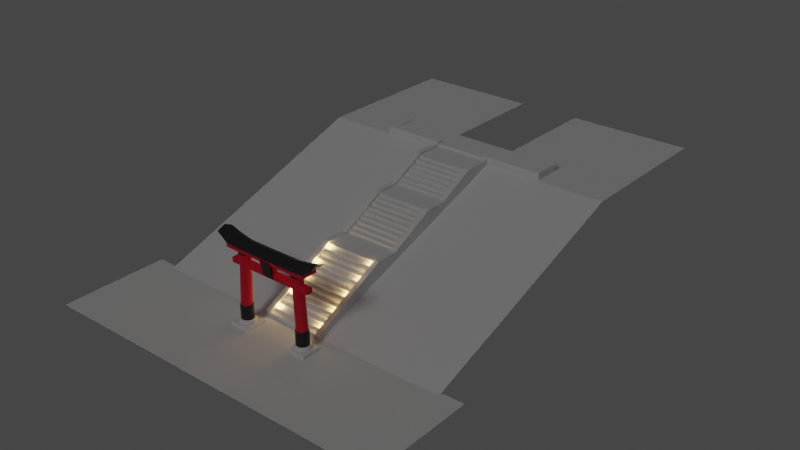 # Source: japaneseshrine_20210430.blend  (saved by Blender 2.92.15; exported with 4.5.12 LTS)
import bpy
from mathutils import Matrix  # noqa: F401  (used for matrix-valued properties, if any)

bpy.ops.wm.read_factory_settings(use_empty=True)
scene = bpy.context.scene
scene.name = 'Scene'

# ---- collections
col_collection = bpy.data.collections.new('Collection'); scene.collection.children.link(col_collection)
col_x = bpy.data.collections.new('照明'); scene.collection.children.link(col_x)
col_x_1 = bpy.data.collections.new('鳥居'); scene.collection.children.link(col_x_1)
col_ground = bpy.data.collections.new('ground'); scene.collection.children.link(col_ground)
col_x_2 = bpy.data.collections.new('階段'); scene.collection.children.link(col_x_2)

# ---- materials (node trees are filled in below, after node groups)
mat_001 = bpy.data.materials.new('マテリアル.001')
mat_001.use_transparent_shadow = False
mat_x = bpy.data.materials.new('鳥居')
mat_x.use_transparent_shadow = False
mat_x_1 = bpy.data.materials.new('マテリアル')
mat_x_1.use_transparent_shadow = False

# ---- node groups
ng_auto_smooth = bpy.data.node_groups.new('Auto Smooth', 'GeometryNodeTree')
_s = ng_auto_smooth.interface.new_socket(name='Geometry', in_out='OUTPUT', socket_type='NodeSocketGeometry')
_s = ng_auto_smooth.interface.new_socket(name='Geometry', in_out='INPUT', socket_type='NodeSocketGeometry')
_s = ng_auto_smooth.interface.new_socket(name='Angle', in_out='INPUT', socket_type='NodeSocketFloat')
_s.subtype = 'ANGLE'
_s.min_value = 0.0
_s.max_value = 3.142
ng_auto_smooth.is_modifier = True
_N = ng_auto_smooth.nodes; _L = ng_auto_smooth.links
n0 = _N.new('NodeGroupOutput'); n0.name = 'Group Output'; n0.location = (480, -100)
n1 = _N.new('NodeGroupInput'); n1.name = 'Group Input'; n1.location = (-420, -300)
n2 = _N.new('NodeGroupInput'); n2.name = 'Group Input.001'; n2.location = (-60, -100)
n3 = _N.new('GeometryNodeSetShadeSmooth'); n3.name = 'Set Shade Smooth'; n3.location = (120, -100)
n3.domain = 'EDGE'
n4 = _N.new('GeometryNodeSetShadeSmooth'); n4.name = 'Set Shade Smooth.001'; n4.location = (300, -100)
n5 = _N.new('GeometryNodeInputMeshEdgeAngle'); n5.name = 'Edge Angle'; n5.location = (-420, -220)
n6 = _N.new('GeometryNodeInputEdgeSmooth'); n6.name = 'Is Edge Smooth'; n6.location = (-60, -160)
n7 = _N.new('GeometryNodeInputShadeSmooth'); n7.name = 'Is Face Smooth'; n7.location = (-240, -340)
n8 = _N.new('FunctionNodeBooleanMath'); n8.name = 'Boolean Math'; n8.location = (-60, -220)
n9 = _N.new('FunctionNodeCompare'); n9.name = 'Compare'; n9.location = (-240, -180)
n9.operation = 'LESS_EQUAL'
_L.new(n5.outputs[0], n9.inputs[0])
_L.new(n4.outputs[0], n0.inputs[0])
_L.new(n1.outputs[1], n9.inputs[1])
_L.new(n9.outputs[0], n8.inputs[0])
_L.new(n7.outputs[0], n8.inputs[1])
_L.new(n2.outputs[0], n3.inputs[0])
_L.new(n6.outputs[0], n3.inputs[1])
_L.new(n3.outputs[0], n4.inputs[0])
_L.new(n8.outputs[0], n3.inputs[2])
n0.is_active_output = True

# ---- material node trees
mat_001.use_nodes = True; mat_001.node_tree.nodes.clear()
_N = mat_001.node_tree.nodes; _L = mat_001.node_tree.links
n0 = _N.new('ShaderNodeBsdfPrincipled'); n0.name = 'Principled BSDF'; n0.location = (10, 300)
n0.distribution = 'GGX'
n0.subsurface_method = 'BURLEY'
n0.inputs[0].default_value = (0.02198, 0.02198, 0.02198, 1.0)
n0.inputs[3].default_value = 1.45
n0.inputs[27].default_value = (0.0, 0.0, 0.0, 1.0)
n0.inputs[28].default_value = 1.0
n1 = _N.new('ShaderNodeOutputMaterial'); n1.name = 'Material Output'; n1.location = (300, 300)
_L.new(n0.outputs[0], n1.inputs[0])
n1.is_active_output = True
mat_x.use_nodes = True; mat_x.node_tree.nodes.clear()
_N = mat_x.node_tree.nodes; _L = mat_x.node_tree.links
n0 = _N.new('ShaderNodeBsdfPrincipled'); n0.name = 'Principled BSDF'; n0.location = (10, 300)
n0.distribution = 'GGX'
n0.subsurface_method = 'BURLEY'
n0.inputs[0].default_value = (0.8, 0.01159, 0.04591, 1.0)
n0.inputs[2].default_value = 0.7279
n0.inputs[3].default_value = 1.45
n0.inputs[13].default_value = 0.3603
n0.inputs[27].default_value = (0.0, 0.0, 0.0, 1.0)
n0.inputs[28].default_value = 1.0
n1 = _N.new('ShaderNodeOutputMaterial'); n1.name = 'Material Output'; n1.location = (300, 300)
_L.new(n0.outputs[0], n1.inputs[0])
n1.is_active_output = True
mat_x_1.use_nodes = True; mat_x_1.node_tree.nodes.clear()
_N = mat_x_1.node_tree.nodes; _L = mat_x_1.node_tree.links
n0 = _N.new('ShaderNodeBsdfPrincipled'); n0.name = 'Principled BSDF'; n0.location = (10, 300)
n0.distribution = 'GGX'
n0.subsurface_method = 'BURLEY'
n0.inputs[3].default_value = 1.45
n0.inputs[27].default_value = (0.0, 0.0, 0.0, 1.0)
n0.inputs[28].default_value = 1.0
n1 = _N.new('ShaderNodeOutputMaterial'); n1.name = 'Material Output'; n1.location = (300, 300)
_L.new(n0.outputs[0], n1.inputs[0])
n1.is_active_output = True

# ---- world
world_world = bpy.data.worlds.new('World'); scene.world = world_world
world_world.use_nodes = True; world_world.node_tree.nodes.clear()
_N = world_world.node_tree.nodes; _L = world_world.node_tree.links
n0 = _N.new('ShaderNodeOutputWorld'); n0.name = 'World Output'; n0.location = (300, 300)
n1 = _N.new('ShaderNodeBackground'); n1.name = 'Background'; n1.location = (10, 300)
n1.inputs[0].default_value = (0.05088, 0.05088, 0.05088, 1.0)
_L.new(n1.outputs[0], n0.inputs[0])
n0.is_active_output = True
world_world.color = (0.05088, 0.05088, 0.05088)
world_world.use_sun_shadow = False
world_world.sun_shadow_jitter_overblur = 0.0

# ---- lights
light_light = bpy.data.lights.new('Light', 'SUN')
light_light.transmission_factor = 0.0
light_light.angle = 0.1993
light_light.energy = 0.35
light_light.shadow_soft_size = 0.1
light_light.shadow_cascade_max_distance = 1000.0
light_x = bpy.data.lights.new('ポイント', 'POINT')
light_x.color = (1.0, 0.6223, 0.2103)
light_x.transmission_factor = 0.0
light_x.energy = 50.0
light_x.shadow_soft_size = 0.25
light_x.shadow_maximum_resolution = 0.006
light_x.use_absolute_resolution = True
light_001 = bpy.data.lights.new('ポイント.001', 'POINT')
light_001.color = (1.0, 0.6223, 0.2103)
light_001.transmission_factor = 0.0
light_001.energy = 50.0
light_001.shadow_soft_size = 0.25
light_001.shadow_maximum_resolution = 0.006
light_001.use_absolute_resolution = True
light_002 = bpy.data.lights.new('ポイント.002', 'POINT')
light_002.color = (1.0, 0.6223, 0.2103)
light_002.transmission_factor = 0.0
light_002.energy = 50.0
light_002.shadow_soft_size = 0.25
light_002.shadow_maximum_resolution = 0.006
light_002.use_absolute_resolution = True
light_003 = bpy.data.lights.new('ポイント.003', 'POINT')
light_003.color = (1.0, 0.6223, 0.2103)
light_003.transmission_factor = 0.0
light_003.energy = 50.0
light_003.shadow_soft_size = 0.25
light_003.shadow_maximum_resolution = 0.006
light_003.use_absolute_resolution = True
light_004 = bpy.data.lights.new('ポイント.004', 'POINT')
light_004.color = (1.0, 0.6223, 0.2103)
light_004.transmission_factor = 0.0
light_004.energy = 50.0
light_004.shadow_soft_size = 0.25
light_004.shadow_maximum_resolution = 0.006
light_004.use_absolute_resolution = True
light_005 = bpy.data.lights.new('ポイント.005', 'POINT')
light_005.color = (1.0, 0.6223, 0.2103)
light_005.transmission_factor = 0.0
light_005.energy = 50.0
light_005.shadow_soft_size = 0.25
light_005.shadow_maximum_resolution = 0.006
light_005.use_absolute_resolution = True
light_006 = bpy.data.lights.new('ポイント.006', 'POINT')
light_006.color = (1.0, 0.6223, 0.2103)
light_006.transmission_factor = 0.0
light_006.energy = 50.0
light_006.shadow_soft_size = 0.25
light_006.shadow_maximum_resolution = 0.006
light_006.use_absolute_resolution = True
light_007 = bpy.data.lights.new('ポイント.007', 'POINT')
light_007.color = (1.0, 0.6223, 0.2103)
light_007.transmission_factor = 0.0
light_007.energy = 50.0
light_007.shadow_soft_size = 0.25
light_007.shadow_maximum_resolution = 0.006
light_007.use_absolute_resolution = True
light_008 = bpy.data.lights.new('ポイント.008', 'POINT')
light_008.color = (1.0, 0.6223, 0.2103)
light_008.transmission_factor = 0.0
light_008.energy = 50.0
light_008.shadow_soft_size = 0.25
light_008.shadow_maximum_resolution = 0.006
light_008.use_absolute_resolution = True
light_009 = bpy.data.lights.new('ポイント.009', 'POINT')
light_009.color = (1.0, 0.6223, 0.2103)
light_009.transmission_factor = 0.0
light_009.energy = 50.0
light_009.shadow_soft_size = 0.25
light_009.shadow_maximum_resolution = 0.006
light_009.use_absolute_resolution = True

# ---- meshes
me_x = bpy.data.meshes.new('円柱')
me_x.from_pydata([(0.02805, 1.0, 1.0), (0.2231, 0.9808, 1.0), (0.4107, 0.9239, 1.0), (0.5836, 0.8315, 1.0), (0.7352, 0.7071, 1.0), (0.8595, 0.5556, 1.0), (0.9519, 0.3827, 1.0), (1.009, 0.1951, 1.0), (1.028, 7.55e-08, 1.0), (1.009, -0.1951, 1.0), (0.9519, -0.3827, 1.0), (0.8595, -0.5556, 1.0), (0.7352, -0.7071, 1.0), (0.5836, -0.8315, 1.0), (0.4107, -0.9239, 1.0), (0.2231, -0.9808, 1.0), (0.02805, -1.0, 1.0), (-0.167, -0.9808, 1.0), (-0.3546, -0.9239, 1.0), (-0.5275, -0.8315, 1.0), (-0.6791, -0.7071, 1.0), (-0.8034, -0.5556, 1.0), (-0.8958, -0.3827, 1.0), (-0.9527, -0.1951, 1.0), (-0.972, 9.656e-07, 1.0), (-0.9527, 0.1951, 1.0), (-0.8958, 0.3827, 1.0), (-0.8034, 0.5556, 1.0), (-0.6791, 0.7071, 1.0), (-0.5275, 0.8315, 1.0), (-0.3546, 0.9239, 1.0), (-0.167, 0.9808, 1.0), (0.02805, 0.8575, -1.456), (0.02805, 1.0, -1.314), (0.02805, 0.9583, -1.414), (0.1953, 0.841, -1.456), (0.2231, 0.9808, -1.314), (0.215, 0.9398, -1.414), (0.3562, 0.7922, -1.456), (0.4107, 0.9239, -1.314), (0.3948, 0.8853, -1.414), (0.5044, 0.713, -1.456), (0.5836, 0.8315, -1.314), (0.5604, 0.7968, -1.414), (0.6344, 0.6063, -1.456), (0.7352, 0.7071, -1.314), (0.7056, 0.6776, -1.414), (0.741, 0.4764, -1.456), (0.8595, 0.5556, -1.314), (0.8248, 0.5324, -1.414), (0.8203, 0.3281, -1.456), (0.9519, 0.3827, -1.314), (0.9134, 0.3667, -1.414), (0.8691, 0.1673, -1.456), (1.009, 0.1951, -1.314), (0.9679, 0.1869, -1.414), (0.8855, 7.544e-08, -1.456), (1.028, 7.55e-08, -1.314), (0.9863, 7.544e-08, -1.414), (0.8691, -0.1673, -1.456), (1.009, -0.1951, -1.314), (0.9679, -0.1869, -1.414), (0.8203, -0.3281, -1.456), (0.9519, -0.3827, -1.314), (0.9134, -0.3667, -1.414), (0.741, -0.4764, -1.456), (0.8595, -0.5556, -1.314), (0.8248, -0.5324, -1.414), (0.6344, -0.6063, -1.456), (0.7352, -0.7071, -1.314), (0.7056, -0.6776, -1.414), (0.5044, -0.713, -1.456), (0.5836, -0.8315, -1.314), (0.5604, -0.7968, -1.414), (0.3562, -0.7922, -1.456), (0.4107, -0.9239, -1.314), (0.3948, -0.8853, -1.414), (0.1953, -0.841, -1.456), (0.2231, -0.9808, -1.314), (0.215, -0.9398, -1.414), (0.02805, -0.8575, -1.456), (0.02805, -1.0, -1.314), (0.02805, -0.9583, -1.414), (-0.1392, -0.841, -1.456), (-0.167, -0.9808, -1.314), (-0.1589, -0.9398, -1.414), (-0.3001, -0.7922, -1.456), (-0.3546, -0.9239, -1.314), (-0.3387, -0.8853, -1.414), (-0.4484, -0.713, -1.456), (-0.5275, -0.8315, -1.314), (-0.5043, -0.7968, -1.414), (-0.5783, -0.6063, -1.456), (-0.6791, -0.7071, -1.314), (-0.6495, -0.6776, -1.414), (-0.6849, -0.4764, -1.456), (-0.8034, -0.5556, -1.314), (-0.7687, -0.5324, -1.414), (-0.7642, -0.3281, -1.456), (-0.8958, -0.3827, -1.314), (-0.8573, -0.3667, -1.414), (-0.813, -0.1673, -1.456), (-0.9527, -0.1951, -1.314), (-0.9118, -0.1869, -1.414), (-0.8294, 1.008e-06, -1.456), (-0.972, 9.656e-07, -1.314), (-0.9302, 9.78e-07, -1.414), (-0.813, 0.1673, -1.456), (-0.9527, 0.1951, -1.314), (-0.9118, 0.1869, -1.414), (-0.7642, 0.3281, -1.456), (-0.8958, 0.3827, -1.314), (-0.8573, 0.3667, -1.414), (-0.6849, 0.4764, -1.456), (-0.8034, 0.5556, -1.314), (-0.7687, 0.5324, -1.414), (-0.5783, 0.6063, -1.456), (-0.6791, 0.7071, -1.314), (-0.6495, 0.6776, -1.414), (-0.4483, 0.713, -1.456), (-0.5275, 0.8315, -1.314), (-0.5043, 0.7968, -1.414), (-0.3001, 0.7922, -1.456), (-0.3546, 0.9239, -1.314), (-0.3387, 0.8853, -1.414), (-0.1392, 0.841, -1.456), (-0.167, 0.9808, -1.314), (-0.1589, 0.9398, -1.414)], [], [(126, 31, 0, 33), (39, 2, 3, 42), (42, 3, 4, 45), (45, 4, 5, 48), (48, 5, 6, 51), (51, 6, 7, 54), (54, 7, 8, 57), (57, 8, 9, 60), (60, 9, 10, 63), (63, 10, 11, 66), (66, 11, 12, 69), (69, 12, 13, 72), (72, 13, 14, 75), (75, 14, 15, 78), (78, 15, 16, 81), (81, 16, 17, 84), (84, 17, 18, 87), (87, 18, 19, 90), (90, 19, 20, 93), (93, 20, 21, 96), (96, 21, 22, 99), (99, 22, 23, 102), (102, 23, 24, 105), (105, 24, 25, 108), (108, 25, 26, 111), (111, 26, 27, 114), (114, 27, 28, 117), (117, 28, 29, 120), (120, 29, 30, 123), (123, 30, 31, 126), (1, 0, 31, 30, 29, 28, 27, 26, 25, 24, 23, 22, 21, 20, 19, 18, 17, 16, 15, 14, 13, 12, 11, 10, 9, 8, 7, 6, 5, 4, 3, 2), (36, 1, 2, 39), (33, 0, 1, 36), (33, 36, 37, 34), (34, 37, 35, 32), (36, 39, 40, 37), (37, 40, 38, 35), (39, 42, 43, 40), (40, 43, 41, 38), (42, 45, 46, 43), (43, 46, 44, 41), (45, 48, 49, 46), (46, 49, 47, 44), (48, 51, 52, 49), (49, 52, 50, 47), (51, 54, 55, 52), (52, 55, 53, 50), (54, 57, 58, 55), (55, 58, 56, 53), (57, 60, 61, 58), (58, 61, 59, 56), (60, 63, 64, 61), (61, 64, 62, 59), (63, 66, 67, 64), (64, 67, 65, 62), (66, 69, 70, 67), (67, 70, 68, 65), (69, 72, 73, 70), (70, 73, 71, 68), (72, 75, 76, 73), (73, 76, 74, 71), (75, 78, 79, 76), (76, 79, 77, 74), (78, 81, 82, 79), (79, 82, 80, 77), (81, 84, 85, 82), (82, 85, 83, 80), (84, 87, 88, 85), (85, 88, 86, 83), (87, 90, 91, 88), (88, 91, 89, 86), (90, 93, 94, 91), (91, 94, 92, 89), (93, 96, 97, 94), (94, 97, 95, 92), (96, 99, 100, 97), (97, 100, 98, 95), (99, 102, 103, 100), (100, 103, 101, 98), (102, 105, 106, 103), (103, 106, 104, 101), (105, 108, 109, 106), (106, 109, 107, 104), (108, 111, 112, 109), (109, 112, 110, 107), (111, 114, 115, 112), (112, 115, 113, 110), (114, 117, 118, 115), (115, 118, 116, 113), (117, 120, 121, 118), (118, 121, 119, 116), (120, 123, 124, 121), (121, 124, 122, 119), (123, 126, 127, 124), (124, 127, 125, 122), (126, 33, 34, 127), (127, 34, 32, 125), (32, 35, 38, 41, 44, 47, 50, 53, 56, 59, 62, 65, 68, 71, 74, 77, 80, 83, 86, 89, 92, 95, 98, 101, 104, 107, 110, 113, 116, 119, 122, 125)])
me_x.polygons.foreach_set('use_smooth', [True] * 98)
_uv = me_x.uv_layers.new(name='UVマップ')
_uv.uv.foreach_set('vector', [0.03125, 0.5289, 0.03125, 1.0, 0.0, 1.0, 0.0, 0.5289, 0.9375, 0.5289, 0.9375, 1.0, 0.9062, 1.0, 0.9062, 0.5289, 0.9062, 0.5289, 0.9062, 1.0, 0.875, 1.0, 0.875, 0.5289, 0.875, 0.5289, 0.875, 1.0, 0.8438, 1.0, 0.8438, 0.5289, 0.8438, 0.5289, 0.8438, 1.0, 0.8125, 1.0, 0.8125, 0.5289, 0.8125, 0.5289, 0.8125, 1.0, 0.7812, 1.0, 0.7812, 0.5289, 0.7812, 0.5289, 0.7812, 1.0, 0.75, 1.0, 0.75, 0.5289, 0.75, 0.5289, 0.75, 1.0, 0.7188, 1.0, 0.7188, 0.5289, 0.7188, 0.5289, 0.7188, 1.0, 0.6875, 1.0, 0.6875, 0.5289, 0.6875, 0.5289, 0.6875, 1.0, 0.6562, 1.0, 0.6562, 0.5289, 0.6562, 0.5289, 0.6562, 1.0, 0.625, 1.0, 0.625, 0.5289, 0.625, 0.5289, 0.625, 1.0, 0.5938, 1.0, 0.5938, 0.5289, 0.5938, 0.5289, 0.5938, 1.0, 0.5625, 1.0, 0.5625, 0.5289, 0.5625, 0.5289, 0.5625, 1.0, 0.5312, 1.0, 0.5312, 0.5289, 0.5312, 0.5289, 0.5312, 1.0, 0.5, 1.0, 0.5, 0.5289, 0.5, 0.5289, 0.5, 1.0, 0.4688, 1.0, 0.4688, 0.5289, 0.4688, 0.5289, 0.4688, 1.0, 0.4375, 1.0, 0.4375, 0.5289, 0.4375, 0.5289, 0.4375, 1.0, 0.4062, 1.0, 0.4062, 0.5289, 0.4062, 0.5289, 0.4062, 1.0, 0.375, 1.0, 0.375, 0.5289, 0.375, 0.5289, 0.375, 1.0, 0.3438, 1.0, 0.3438, 0.5289, 0.3438, 0.5289, 0.3438, 1.0, 0.3125, 1.0, 0.3125, 0.5289, 0.3125, 0.5289, 0.3125, 1.0, 0.2812, 1.0, 0.2812, 0.5289, 0.2812, 0.5289, 0.2812, 1.0, 0.25, 1.0, 0.25, 0.5289, 0.25, 0.5289, 0.25, 1.0, 0.2188, 1.0, 0.2188, 0.5289, 0.2188, 0.5289, 0.2188, 1.0, 0.1875, 1.0, 0.1875, 0.5289, 0.1875, 0.5289, 0.1875, 1.0, 0.1562, 1.0, 0.1562, 0.5289, 0.1562, 0.5289, 0.1562, 1.0, 0.125, 1.0, 0.125, 0.5289, 0.125, 0.5289, 0.125, 1.0, 0.09375, 1.0, 0.09375, 0.5289, 0.09375, 0.5289, 0.09375, 1.0, 0.0625, 1.0, 0.0625, 0.5289, 0.0625, 0.5289, 0.0625, 1.0, 0.03125, 1.0, 0.03125, 0.5289, 0.2968, 0.4854, 0.25, 0.49, 0.2032, 0.4854, 0.1582, 0.4717, 0.1167, 0.4496, 0.08029, 0.4197, 0.05045, 0.3833, 0.02827, 0.3418, 0.01461, 0.2968, 0.01, 0.25, 0.01461, 0.2032, 0.02827, 0.1582, 0.05045, 0.1167, 0.08029, 0.08029, 0.1167, 0.05045, 0.1582, 0.02827, 0.2032, 0.01461, 0.25, 0.01, 0.2968, 0.01461, 0.3418, 0.02827, 0.3833, 0.05045, 0.4197, 0.08029, 0.4496, 0.1167, 0.4717, 0.1582, 0.4854, 0.2032, 0.49, 0.25, 0.4854, 0.2968, 0.4717, 0.3418, 0.4496, 0.3833, 0.4197, 0.4197, 0.3833, 0.4496, 0.3418, 0.4717, 0.9688, 0.5289, 0.9688, 1.0, 0.9375, 1.0, 0.9375, 0.5289, 1.0, 0.5289, 1.0, 1.0, 0.9688, 1.0, 0.9688, 0.5289, 1.0, 0.5289, 0.9688, 0.5289, 0.9694, 0.5, 0.9993, 0.5, 0.751, 0.4899, 0.7958, 0.4855, 0.7901, 0.4518, 0.75, 0.4558, 0.9688, 0.5289, 0.9375, 0.5289, 0.9382, 0.5, 0.9681, 0.5, 0.7978, 0.4851, 0.8409, 0.472, 0.8288, 0.4401, 0.7901, 0.4518, 0.9375, 0.5289, 0.9062, 0.5289, 0.9069, 0.5, 0.9368, 0.5, 0.8427, 0.4713, 0.8825, 0.45, 0.8643, 0.4211, 0.8288, 0.4401, 0.9062, 0.5289, 0.875, 0.5289, 0.8757, 0.5, 0.9056, 0.5, 0.8841, 0.4489, 0.9189, 0.4203, 0.8955, 0.3955, 0.8643, 0.4211, 0.875, 0.5289, 0.8438, 0.5289, 0.8444, 0.5, 0.8743, 0.5, 0.9203, 0.4189, 0.9489, 0.3841, 0.9211, 0.3643, 0.8955, 0.3955, 0.8438, 0.5289, 0.8125, 0.5289, 0.8132, 0.5, 0.8431, 0.5, 0.95, 0.3825, 0.9713, 0.3427, 0.9401, 0.3288, 0.9211, 0.3643, 0.8125, 0.5289, 0.7812, 0.5289, 0.7819, 0.5, 0.8118, 0.5, 0.972, 0.3409, 0.9851, 0.2978, 0.9518, 0.2901, 0.9401, 0.3288, 0.7812, 0.5289, 0.75, 0.5289, 0.7507, 0.5, 0.7806, 0.5, 0.9855, 0.2958, 0.9899, 0.251, 0.9558, 0.25, 0.9518, 0.2901, 0.75, 0.5289, 0.7188, 0.5289, 0.7194, 0.5, 0.7493, 0.5, 0.9899, 0.249, 0.9855, 0.2042, 0.9518, 0.2099, 0.9558, 0.25, 0.7188, 0.5289, 0.6875, 0.5289, 0.6882, 0.5, 0.7181, 0.5, 0.9851, 0.2022, 0.972, 0.1591, 0.9401, 0.1712, 0.9518, 0.2099, 0.6875, 0.5289, 0.6562, 0.5289, 0.6569, 0.5, 0.6868, 0.5, 0.9713, 0.1573, 0.95, 0.1175, 0.9211, 0.1357, 0.9401, 0.1712, 0.6562, 0.5289, 0.625, 0.5289, 0.6257, 0.5, 0.6556, 0.5, 0.9489, 0.1159, 0.9203, 0.08105, 0.8955, 0.1045, 0.9211, 0.1357, 0.625, 0.5289, 0.5938, 0.5289, 0.5944, 0.5, 0.6243, 0.5, 0.9189, 0.07967, 0.8841, 0.05107, 0.8643, 0.07889, 0.8955, 0.1045, 0.5938, 0.5289, 0.5625, 0.5289, 0.5632, 0.5, 0.5931, 0.5, 0.8825, 0.04998, 0.8427, 0.02873, 0.8288, 0.05987, 0.8643, 0.07889, 0.5625, 0.5289, 0.5312, 0.5289, 0.5319, 0.5, 0.5618, 0.5, 0.8409, 0.02798, 0.7978, 0.0149, 0.7901, 0.04816, 0.8288, 0.05987, 0.5312, 0.5289, 0.5, 0.5289, 0.5007, 0.5, 0.5306, 0.5, 0.7958, 0.01452, 0.751, 0.0101, 0.75, 0.0442, 0.7901, 0.04816, 0.5, 0.5289, 0.4688, 0.5289, 0.4694, 0.5, 0.4993, 0.5, 0.749, 0.0101, 0.7042, 0.01452, 0.7099, 0.04816, 0.75, 0.0442, 0.4688, 0.5289, 0.4375, 0.5289, 0.4382, 0.5, 0.4681, 0.5, 0.7022, 0.0149, 0.6591, 0.02798, 0.6712, 0.05987, 0.7099, 0.04816, 0.4375, 0.5289, 0.4062, 0.5289, 0.4069, 0.5, 0.4368, 0.5, 0.6573, 0.02873, 0.6175, 0.04998, 0.6357, 0.07889, 0.6712, 0.05987, 0.4062, 0.5289, 0.375, 0.5289, 0.3757, 0.5, 0.4056, 0.5, 0.6159, 0.05107, 0.5811, 0.07967, 0.6045, 0.1045, 0.6357, 0.07889, 0.375, 0.5289, 0.3438, 0.5289, 0.3444, 0.5, 0.3743, 0.5, 0.5797, 0.08105, 0.5511, 0.1159, 0.5789, 0.1357, 0.6045, 0.1045, 0.3438, 0.5289, 0.3125, 0.5289, 0.3132, 0.5, 0.3431, 0.5, 0.55, 0.1175, 0.5287, 0.1573, 0.5599, 0.1712, 0.5789, 0.1357, 0.3125, 0.5289, 0.2812, 0.5289, 0.2819, 0.5, 0.3118, 0.5, 0.528, 0.1591, 0.5149, 0.2022, 0.5482, 0.2099, 0.5599, 0.1712, 0.2812, 0.5289, 0.25, 0.5289, 0.2507, 0.5, 0.2806, 0.5, 0.5145, 0.2042, 0.5101, 0.249, 0.5442, 0.25, 0.5482, 0.2099, 0.25, 0.5289, 0.2188, 0.5289, 0.2194, 0.5, 0.2493, 0.5, 0.5101, 0.251, 0.5145, 0.2958, 0.5482, 0.2901, 0.5442, 0.25, 0.2188, 0.5289, 0.1875, 0.5289, 0.1882, 0.5, 0.2181, 0.5, 0.5149, 0.2978, 0.528, 0.3409, 0.5599, 0.3288, 0.5482, 0.2901, 0.1875, 0.5289, 0.1562, 0.5289, 0.1569, 0.5, 0.1868, 0.5, 0.5287, 0.3427, 0.55, 0.3825, 0.5789, 0.3643, 0.5599, 0.3288, 0.1562, 0.5289, 0.125, 0.5289, 0.1257, 0.5, 0.1556, 0.5, 0.5511, 0.3841, 0.5797, 0.4189, 0.6045, 0.3955, 0.5789, 0.3643, 0.125, 0.5289, 0.09375, 0.5289, 0.0944, 0.5, 0.1243, 0.5, 0.5811, 0.4203, 0.6159, 0.4489, 0.6357, 0.4211, 0.6045, 0.3955, 0.09375, 0.5289, 0.0625, 0.5289, 0.06315, 0.5, 0.0931, 0.5, 0.6175, 0.45, 0.6573, 0.4713, 0.6712, 0.4401, 0.6357, 0.4211, 0.0625, 0.5289, 0.03125, 0.5289, 0.0319, 0.5, 0.06185, 0.5, 0.6591, 0.472, 0.7022, 0.4851, 0.7099, 0.4518, 0.6712, 0.4401, 0.03125, 0.5289, 0.0, 0.5289, 0.0006522, 0.5, 0.0306, 0.5, 0.7042, 0.4855, 0.749, 0.4899, 0.75, 0.4558, 0.7099, 0.4518, 0.75, 0.4558, 0.7901, 0.4518, 0.8288, 0.4401, 0.8643, 0.4211, 0.8955, 0.3955, 0.9211, 0.3643, 0.9401, 0.3288, 0.9518, 0.2901, 0.9558, 0.25, 0.9518, 0.2099, 0.9401, 0.1712, 0.9211, 0.1357, 0.8955, 0.1045, 0.8643, 0.07889, 0.8288, 0.05987, 0.7901, 0.04816, 0.75, 0.0442, 0.7099, 0.04816, 0.6712, 0.05987, 0.6357, 0.07889, 0.6045, 0.1045, 0.5789, 0.1357, 0.5599, 0.1712, 0.5482, 0.2099, 0.5442, 0.25, 0.5482, 0.2901, 0.5599, 0.3288, 0.5789, 0.3643, 0.6045, 0.3955, 0.6357, 0.4211, 0.6712, 0.4401, 0.7099, 0.4518])
me_x.materials.append(mat_001)
me_x.use_remesh_fix_poles = True
me_x.use_remesh_preserve_attributes = False
me_x.use_mirror_vertex_groups = False
me_x.update()
me_001 = bpy.data.meshes.new('円柱.001')
me_001.from_pydata([(0.02805, 1.0, 1.0), (0.2231, 0.9808, 1.0), (0.4107, 0.9239, 1.0), (0.5836, 0.8315, 1.0), (0.7352, 0.7071, 1.0), (0.8595, 0.5556, 1.0), (0.9519, 0.3827, 1.0), (1.009, 0.1951, 1.0), (1.028, 7.55e-08, 1.0), (1.009, -0.1951, 1.0), (0.9519, -0.3827, 1.0), (0.8595, -0.5556, 1.0), (0.7352, -0.7071, 1.0), (0.5836, -0.8315, 1.0), (0.4107, -0.9239, 1.0), (0.2231, -0.9808, 1.0), (0.02805, -1.0, 1.0), (-0.167, -0.9808, 1.0), (-0.3546, -0.9239, 1.0), (-0.5275, -0.8315, 1.0), (-0.6791, -0.7071, 1.0), (-0.8034, -0.5556, 1.0), (-0.8958, -0.3827, 1.0), (-0.9527, -0.1951, 1.0), (-0.972, 9.656e-07, 1.0), (-0.9527, 0.1951, 1.0), (-0.8958, 0.3827, 1.0), (-0.8034, 0.5556, 1.0), (-0.6791, 0.7071, 1.0), (-0.5275, 0.8315, 1.0), (-0.3546, 0.9239, 1.0), (-0.167, 0.9808, 1.0), (0.02805, 0.8575, -1.456), (0.02805, 1.0, -1.314), (0.02805, 0.9583, -1.414), (0.1953, 0.841, -1.456), (0.2231, 0.9808, -1.314), (0.215, 0.9398, -1.414), (0.3562, 0.7922, -1.456), (0.4107, 0.9239, -1.314), (0.3948, 0.8853, -1.414), (0.5044, 0.713, -1.456), (0.5836, 0.8315, -1.314), (0.5604, 0.7968, -1.414), (0.6344, 0.6063, -1.456), (0.7352, 0.7071, -1.314), (0.7056, 0.6776, -1.414), (0.741, 0.4764, -1.456), (0.8595, 0.5556, -1.314), (0.8248, 0.5324, -1.414), (0.8203, 0.3281, -1.456), (0.9519, 0.3827, -1.314), (0.9134, 0.3667, -1.414), (0.8691, 0.1673, -1.456), (1.009, 0.1951, -1.314), (0.9679, 0.1869, -1.414), (0.8855, 7.544e-08, -1.456), (1.028, 7.55e-08, -1.314), (0.9863, 7.544e-08, -1.414), (0.8691, -0.1673, -1.456), (1.009, -0.1951, -1.314), (0.9679, -0.1869, -1.414), (0.8203, -0.3281, -1.456), (0.9519, -0.3827, -1.314), (0.9134, -0.3667, -1.414), (0.741, -0.4764, -1.456), (0.8595, -0.5556, -1.314), (0.8248, -0.5324, -1.414), (0.6344, -0.6063, -1.456), (0.7352, -0.7071, -1.314), (0.7056, -0.6776, -1.414), (0.5044, -0.713, -1.456), (0.5836, -0.8315, -1.314), (0.5604, -0.7968, -1.414), (0.3562, -0.7922, -1.456), (0.4107, -0.9239, -1.314), (0.3948, -0.8853, -1.414), (0.1953, -0.841, -1.456), (0.2231, -0.9808, -1.314), (0.215, -0.9398, -1.414), (0.02805, -0.8575, -1.456), (0.02805, -1.0, -1.314), (0.02805, -0.9583, -1.414), (-0.1392, -0.841, -1.456), (-0.167, -0.9808, -1.314), (-0.1589, -0.9398, -1.414), (-0.3001, -0.7922, -1.456), (-0.3546, -0.9239, -1.314), (-0.3387, -0.8853, -1.414), (-0.4484, -0.713, -1.456), (-0.5275, -0.8315, -1.314), (-0.5043, -0.7968, -1.414), (-0.5783, -0.6063, -1.456), (-0.6791, -0.7071, -1.314), (-0.6495, -0.6776, -1.414), (-0.6849, -0.4764, -1.456), (-0.8034, -0.5556, -1.314), (-0.7687, -0.5324, -1.414), (-0.7642, -0.3281, -1.456), (-0.8958, -0.3827, -1.314), (-0.8573, -0.3667, -1.414), (-0.813, -0.1673, -1.456), (-0.9527, -0.1951, -1.314), (-0.9118, -0.1869, -1.414), (-0.8294, 1.008e-06, -1.456), (-0.972, 9.656e-07, -1.314), (-0.9302, 9.78e-07, -1.414), (-0.813, 0.1673, -1.456), (-0.9527, 0.1951, -1.314), (-0.9118, 0.1869, -1.414), (-0.7642, 0.3281, -1.456), (-0.8958, 0.3827, -1.314), (-0.8573, 0.3667, -1.414), (-0.6849, 0.4764, -1.456), (-0.8034, 0.5556, -1.314), (-0.7687, 0.5324, -1.414), (-0.5783, 0.6063, -1.456), (-0.6791, 0.7071, -1.314), (-0.6495, 0.6776, -1.414), (-0.4483, 0.713, -1.456), (-0.5275, 0.8315, -1.314), (-0.5043, 0.7968, -1.414), (-0.3001, 0.7922, -1.456), (-0.3546, 0.9239, -1.314), (-0.3387, 0.8853, -1.414), (-0.1392, 0.841, -1.456), (-0.167, 0.9808, -1.314), (-0.1589, 0.9398, -1.414)], [], [(126, 31, 0, 33), (39, 2, 3, 42), (42, 3, 4, 45), (45, 4, 5, 48), (48, 5, 6, 51), (51, 6, 7, 54), (54, 7, 8, 57), (57, 8, 9, 60), (60, 9, 10, 63), (63, 10, 11, 66), (66, 11, 12, 69), (69, 12, 13, 72), (72, 13, 14, 75), (75, 14, 15, 78), (78, 15, 16, 81), (81, 16, 17, 84), (84, 17, 18, 87), (87, 18, 19, 90), (90, 19, 20, 93), (93, 20, 21, 96), (96, 21, 22, 99), (99, 22, 23, 102), (102, 23, 24, 105), (105, 24, 25, 108), (108, 25, 26, 111), (111, 26, 27, 114), (114, 27, 28, 117), (117, 28, 29, 120), (120, 29, 30, 123), (123, 30, 31, 126), (1, 0, 31, 30, 29, 28, 27, 26, 25, 24, 23, 22, 21, 20, 19, 18, 17, 16, 15, 14, 13, 12, 11, 10, 9, 8, 7, 6, 5, 4, 3, 2), (36, 1, 2, 39), (33, 0, 1, 36), (33, 36, 37, 34), (34, 37, 35, 32), (36, 39, 40, 37), (37, 40, 38, 35), (39, 42, 43, 40), (40, 43, 41, 38), (42, 45, 46, 43), (43, 46, 44, 41), (45, 48, 49, 46), (46, 49, 47, 44), (48, 51, 52, 49), (49, 52, 50, 47), (51, 54, 55, 52), (52, 55, 53, 50), (54, 57, 58, 55), (55, 58, 56, 53), (57, 60, 61, 58), (58, 61, 59, 56), (60, 63, 64, 61), (61, 64, 62, 59), (63, 66, 67, 64), (64, 67, 65, 62), (66, 69, 70, 67), (67, 70, 68, 65), (69, 72, 73, 70), (70, 73, 71, 68), (72, 75, 76, 73), (73, 76, 74, 71), (75, 78, 79, 76), (76, 79, 77, 74), (78, 81, 82, 79), (79, 82, 80, 77), (81, 84, 85, 82), (82, 85, 83, 80), (84, 87, 88, 85), (85, 88, 86, 83), (87, 90, 91, 88), (88, 91, 89, 86), (90, 93, 94, 91), (91, 94, 92, 89), (93, 96, 97, 94), (94, 97, 95, 92), (96, 99, 100, 97), (97, 100, 98, 95), (99, 102, 103, 100), (100, 103, 101, 98), (102, 105, 106, 103), (103, 106, 104, 101), (105, 108, 109, 106), (106, 109, 107, 104), (108, 111, 112, 109), (109, 112, 110, 107), (111, 114, 115, 112), (112, 115, 113, 110), (114, 117, 118, 115), (115, 118, 116, 113), (117, 120, 121, 118), (118, 121, 119, 116), (120, 123, 124, 121), (121, 124, 122, 119), (123, 126, 127, 124), (124, 127, 125, 122), (126, 33, 34, 127), (127, 34, 32, 125), (32, 35, 38, 41, 44, 47, 50, 53, 56, 59, 62, 65, 68, 71, 74, 77, 80, 83, 86, 89, 92, 95, 98, 101, 104, 107, 110, 113, 116, 119, 122, 125)])
me_001.polygons.foreach_set('use_smooth', [True] * 98)
_uv = me_001.uv_layers.new(name='UVマップ')
_uv.uv.foreach_set('vector', [0.03125, 0.5289, 0.03125, 1.0, 0.0, 1.0, 0.0, 0.5289, 0.9375, 0.5289, 0.9375, 1.0, 0.9062, 1.0, 0.9062, 0.5289, 0.9062, 0.5289, 0.9062, 1.0, 0.875, 1.0, 0.875, 0.5289, 0.875, 0.5289, 0.875, 1.0, 0.8438, 1.0, 0.8438, 0.5289, 0.8438, 0.5289, 0.8438, 1.0, 0.8125, 1.0, 0.8125, 0.5289, 0.8125, 0.5289, 0.8125, 1.0, 0.7812, 1.0, 0.7812, 0.5289, 0.7812, 0.5289, 0.7812, 1.0, 0.75, 1.0, 0.75, 0.5289, 0.75, 0.5289, 0.75, 1.0, 0.7188, 1.0, 0.7188, 0.5289, 0.7188, 0.5289, 0.7188, 1.0, 0.6875, 1.0, 0.6875, 0.5289, 0.6875, 0.5289, 0.6875, 1.0, 0.6562, 1.0, 0.6562, 0.5289, 0.6562, 0.5289, 0.6562, 1.0, 0.625, 1.0, 0.625, 0.5289, 0.625, 0.5289, 0.625, 1.0, 0.5938, 1.0, 0.5938, 0.5289, 0.5938, 0.5289, 0.5938, 1.0, 0.5625, 1.0, 0.5625, 0.5289, 0.5625, 0.5289, 0.5625, 1.0, 0.5312, 1.0, 0.5312, 0.5289, 0.5312, 0.5289, 0.5312, 1.0, 0.5, 1.0, 0.5, 0.5289, 0.5, 0.5289, 0.5, 1.0, 0.4688, 1.0, 0.4688, 0.5289, 0.4688, 0.5289, 0.4688, 1.0, 0.4375, 1.0, 0.4375, 0.5289, 0.4375, 0.5289, 0.4375, 1.0, 0.4062, 1.0, 0.4062, 0.5289, 0.4062, 0.5289, 0.4062, 1.0, 0.375, 1.0, 0.375, 0.5289, 0.375, 0.5289, 0.375, 1.0, 0.3438, 1.0, 0.3438, 0.5289, 0.3438, 0.5289, 0.3438, 1.0, 0.3125, 1.0, 0.3125, 0.5289, 0.3125, 0.5289, 0.3125, 1.0, 0.2812, 1.0, 0.2812, 0.5289, 0.2812, 0.5289, 0.2812, 1.0, 0.25, 1.0, 0.25, 0.5289, 0.25, 0.5289, 0.25, 1.0, 0.2188, 1.0, 0.2188, 0.5289, 0.2188, 0.5289, 0.2188, 1.0, 0.1875, 1.0, 0.1875, 0.5289, 0.1875, 0.5289, 0.1875, 1.0, 0.1562, 1.0, 0.1562, 0.5289, 0.1562, 0.5289, 0.1562, 1.0, 0.125, 1.0, 0.125, 0.5289, 0.125, 0.5289, 0.125, 1.0, 0.09375, 1.0, 0.09375, 0.5289, 0.09375, 0.5289, 0.09375, 1.0, 0.0625, 1.0, 0.0625, 0.5289, 0.0625, 0.5289, 0.0625, 1.0, 0.03125, 1.0, 0.03125, 0.5289, 0.2968, 0.4854, 0.25, 0.49, 0.2032, 0.4854, 0.1582, 0.4717, 0.1167, 0.4496, 0.08029, 0.4197, 0.05045, 0.3833, 0.02827, 0.3418, 0.01461, 0.2968, 0.01, 0.25, 0.01461, 0.2032, 0.02827, 0.1582, 0.05045, 0.1167, 0.08029, 0.08029, 0.1167, 0.05045, 0.1582, 0.02827, 0.2032, 0.01461, 0.25, 0.01, 0.2968, 0.01461, 0.3418, 0.02827, 0.3833, 0.05045, 0.4197, 0.08029, 0.4496, 0.1167, 0.4717, 0.1582, 0.4854, 0.2032, 0.49, 0.25, 0.4854, 0.2968, 0.4717, 0.3418, 0.4496, 0.3833, 0.4197, 0.4197, 0.3833, 0.4496, 0.3418, 0.4717, 0.9688, 0.5289, 0.9688, 1.0, 0.9375, 1.0, 0.9375, 0.5289, 1.0, 0.5289, 1.0, 1.0, 0.9688, 1.0, 0.9688, 0.5289, 1.0, 0.5289, 0.9688, 0.5289, 0.9694, 0.5, 0.9993, 0.5, 0.751, 0.4899, 0.7958, 0.4855, 0.7901, 0.4518, 0.75, 0.4558, 0.9688, 0.5289, 0.9375, 0.5289, 0.9382, 0.5, 0.9681, 0.5, 0.7978, 0.4851, 0.8409, 0.472, 0.8288, 0.4401, 0.7901, 0.4518, 0.9375, 0.5289, 0.9062, 0.5289, 0.9069, 0.5, 0.9368, 0.5, 0.8427, 0.4713, 0.8825, 0.45, 0.8643, 0.4211, 0.8288, 0.4401, 0.9062, 0.5289, 0.875, 0.5289, 0.8757, 0.5, 0.9056, 0.5, 0.8841, 0.4489, 0.9189, 0.4203, 0.8955, 0.3955, 0.8643, 0.4211, 0.875, 0.5289, 0.8438, 0.5289, 0.8444, 0.5, 0.8743, 0.5, 0.9203, 0.4189, 0.9489, 0.3841, 0.9211, 0.3643, 0.8955, 0.3955, 0.8438, 0.5289, 0.8125, 0.5289, 0.8132, 0.5, 0.8431, 0.5, 0.95, 0.3825, 0.9713, 0.3427, 0.9401, 0.3288, 0.9211, 0.3643, 0.8125, 0.5289, 0.7812, 0.5289, 0.7819, 0.5, 0.8118, 0.5, 0.972, 0.3409, 0.9851, 0.2978, 0.9518, 0.2901, 0.9401, 0.3288, 0.7812, 0.5289, 0.75, 0.5289, 0.7507, 0.5, 0.7806, 0.5, 0.9855, 0.2958, 0.9899, 0.251, 0.9558, 0.25, 0.9518, 0.2901, 0.75, 0.5289, 0.7188, 0.5289, 0.7194, 0.5, 0.7493, 0.5, 0.9899, 0.249, 0.9855, 0.2042, 0.9518, 0.2099, 0.9558, 0.25, 0.7188, 0.5289, 0.6875, 0.5289, 0.6882, 0.5, 0.7181, 0.5, 0.9851, 0.2022, 0.972, 0.1591, 0.9401, 0.1712, 0.9518, 0.2099, 0.6875, 0.5289, 0.6562, 0.5289, 0.6569, 0.5, 0.6868, 0.5, 0.9713, 0.1573, 0.95, 0.1175, 0.9211, 0.1357, 0.9401, 0.1712, 0.6562, 0.5289, 0.625, 0.5289, 0.6257, 0.5, 0.6556, 0.5, 0.9489, 0.1159, 0.9203, 0.08105, 0.8955, 0.1045, 0.9211, 0.1357, 0.625, 0.5289, 0.5938, 0.5289, 0.5944, 0.5, 0.6243, 0.5, 0.9189, 0.07967, 0.8841, 0.05107, 0.8643, 0.07889, 0.8955, 0.1045, 0.5938, 0.5289, 0.5625, 0.5289, 0.5632, 0.5, 0.5931, 0.5, 0.8825, 0.04998, 0.8427, 0.02873, 0.8288, 0.05987, 0.8643, 0.07889, 0.5625, 0.5289, 0.5312, 0.5289, 0.5319, 0.5, 0.5618, 0.5, 0.8409, 0.02798, 0.7978, 0.0149, 0.7901, 0.04816, 0.8288, 0.05987, 0.5312, 0.5289, 0.5, 0.5289, 0.5007, 0.5, 0.5306, 0.5, 0.7958, 0.01452, 0.751, 0.0101, 0.75, 0.0442, 0.7901, 0.04816, 0.5, 0.5289, 0.4688, 0.5289, 0.4694, 0.5, 0.4993, 0.5, 0.749, 0.0101, 0.7042, 0.01452, 0.7099, 0.04816, 0.75, 0.0442, 0.4688, 0.5289, 0.4375, 0.5289, 0.4382, 0.5, 0.4681, 0.5, 0.7022, 0.0149, 0.6591, 0.02798, 0.6712, 0.05987, 0.7099, 0.04816, 0.4375, 0.5289, 0.4062, 0.5289, 0.4069, 0.5, 0.4368, 0.5, 0.6573, 0.02873, 0.6175, 0.04998, 0.6357, 0.07889, 0.6712, 0.05987, 0.4062, 0.5289, 0.375, 0.5289, 0.3757, 0.5, 0.4056, 0.5, 0.6159, 0.05107, 0.5811, 0.07967, 0.6045, 0.1045, 0.6357, 0.07889, 0.375, 0.5289, 0.3438, 0.5289, 0.3444, 0.5, 0.3743, 0.5, 0.5797, 0.08105, 0.5511, 0.1159, 0.5789, 0.1357, 0.6045, 0.1045, 0.3438, 0.5289, 0.3125, 0.5289, 0.3132, 0.5, 0.3431, 0.5, 0.55, 0.1175, 0.5287, 0.1573, 0.5599, 0.1712, 0.5789, 0.1357, 0.3125, 0.5289, 0.2812, 0.5289, 0.2819, 0.5, 0.3118, 0.5, 0.528, 0.1591, 0.5149, 0.2022, 0.5482, 0.2099, 0.5599, 0.1712, 0.2812, 0.5289, 0.25, 0.5289, 0.2507, 0.5, 0.2806, 0.5, 0.5145, 0.2042, 0.5101, 0.249, 0.5442, 0.25, 0.5482, 0.2099, 0.25, 0.5289, 0.2188, 0.5289, 0.2194, 0.5, 0.2493, 0.5, 0.5101, 0.251, 0.5145, 0.2958, 0.5482, 0.2901, 0.5442, 0.25, 0.2188, 0.5289, 0.1875, 0.5289, 0.1882, 0.5, 0.2181, 0.5, 0.5149, 0.2978, 0.528, 0.3409, 0.5599, 0.3288, 0.5482, 0.2901, 0.1875, 0.5289, 0.1562, 0.5289, 0.1569, 0.5, 0.1868, 0.5, 0.5287, 0.3427, 0.55, 0.3825, 0.5789, 0.3643, 0.5599, 0.3288, 0.1562, 0.5289, 0.125, 0.5289, 0.1257, 0.5, 0.1556, 0.5, 0.5511, 0.3841, 0.5797, 0.4189, 0.6045, 0.3955, 0.5789, 0.3643, 0.125, 0.5289, 0.09375, 0.5289, 0.0944, 0.5, 0.1243, 0.5, 0.5811, 0.4203, 0.6159, 0.4489, 0.6357, 0.4211, 0.6045, 0.3955, 0.09375, 0.5289, 0.0625, 0.5289, 0.06315, 0.5, 0.0931, 0.5, 0.6175, 0.45, 0.6573, 0.4713, 0.6712, 0.4401, 0.6357, 0.4211, 0.0625, 0.5289, 0.03125, 0.5289, 0.0319, 0.5, 0.06185, 0.5, 0.6591, 0.472, 0.7022, 0.4851, 0.7099, 0.4518, 0.6712, 0.4401, 0.03125, 0.5289, 0.0, 0.5289, 0.0006522, 0.5, 0.0306, 0.5, 0.7042, 0.4855, 0.749, 0.4899, 0.75, 0.4558, 0.7099, 0.4518, 0.75, 0.4558, 0.7901, 0.4518, 0.8288, 0.4401, 0.8643, 0.4211, 0.8955, 0.3955, 0.9211, 0.3643, 0.9401, 0.3288, 0.9518, 0.2901, 0.9558, 0.25, 0.9518, 0.2099, 0.9401, 0.1712, 0.9211, 0.1357, 0.8955, 0.1045, 0.8643, 0.07889, 0.8288, 0.05987, 0.7901, 0.04816, 0.75, 0.0442, 0.7099, 0.04816, 0.6712, 0.05987, 0.6357, 0.07889, 0.6045, 0.1045, 0.5789, 0.1357, 0.5599, 0.1712, 0.5482, 0.2099, 0.5442, 0.25, 0.5482, 0.2901, 0.5599, 0.3288, 0.5789, 0.3643, 0.6045, 0.3955, 0.6357, 0.4211, 0.6712, 0.4401, 0.7099, 0.4518])
me_001.materials.append(mat_001)
me_001.use_remesh_fix_poles = True
me_001.use_remesh_preserve_attributes = False
me_001.use_mirror_vertex_groups = False
me_001.update()
me_005 = bpy.data.meshes.new('立方体.005')
me_005.from_pydata([(-1.0, -1.0, -1.0), (-1.0, -1.0, 1.0), (-1.0, 1.0, -1.0), (-1.0, 1.0, 1.0), (1.0, -1.0, -1.0), (1.0, -1.0, 1.0), (1.0, 1.0, -1.0), (1.0, 1.0, 1.0)], [], [(0, 1, 3, 2), (2, 3, 7, 6), (6, 7, 5, 4), (4, 5, 1, 0), (2, 6, 4, 0), (7, 3, 1, 5)])
_uv = me_005.uv_layers.new(name='UVマップ')
_uv.uv.foreach_set('vector', [0.375, 0.0, 0.625, 0.0, 0.625, 0.25, 0.375, 0.25, 0.375, 0.25, 0.625, 0.25, 0.625, 0.5, 0.375, 0.5, 0.375, 0.5, 0.625, 0.5, 0.625, 0.75, 0.375, 0.75, 0.375, 0.75, 0.625, 0.75, 0.625, 1.0, 0.375, 1.0, 0.125, 0.5, 0.375, 0.5, 0.375, 0.75, 0.125, 0.75, 0.625, 0.5, 0.875, 0.5, 0.875, 0.75, 0.625, 0.75])
me_005.materials.append(mat_x)
me_005.use_remesh_fix_poles = True
me_005.use_remesh_preserve_attributes = False
me_005.use_mirror_vertex_groups = False
me_005.update()
me_007 = bpy.data.meshes.new('立方体.007')
me_007.from_pydata([(-1.0, -1.0, -1.0), (-1.0, -1.0, 1.0), (-1.0, 1.0, -1.0), (-1.0, 1.0, 1.0), (1.0, -1.0, -1.0), (1.0, -1.0, 1.0), (1.0, 1.0, -1.0), (1.0, 1.0, 1.0)], [], [(0, 1, 3, 2), (2, 3, 7, 6), (6, 7, 5, 4), (4, 5, 1, 0), (2, 6, 4, 0), (7, 3, 1, 5)])
_uv = me_007.uv_layers.new(name='UVマップ')
_uv.uv.foreach_set('vector', [0.375, 0.0, 0.625, 0.0, 0.625, 0.25, 0.375, 0.25, 0.375, 0.25, 0.625, 0.25, 0.625, 0.5, 0.375, 0.5, 0.375, 0.5, 0.625, 0.5, 0.625, 0.75, 0.375, 0.75, 0.375, 0.75, 0.625, 0.75, 0.625, 1.0, 0.375, 1.0, 0.125, 0.5, 0.375, 0.5, 0.375, 0.75, 0.125, 0.75, 0.625, 0.5, 0.875, 0.5, 0.875, 0.75, 0.625, 0.75])
me_007.materials.append(mat_001)
me_007.use_remesh_fix_poles = True
me_007.use_remesh_preserve_attributes = False
me_007.use_mirror_vertex_groups = False
me_007.update()
me_006 = bpy.data.meshes.new('立方体.006')
me_006.from_pydata([(4.357, -11.71, -0.2741), (4.357, -7.825, -0.2741), (8.245, -11.71, -0.2741), (8.245, -7.825, -0.2741), (4.516, -11.55, 0.3533), (4.357, -11.71, 0.194), (4.516, -7.984, 0.3533), (4.357, -7.825, 0.194), (8.086, -11.55, 0.3533), (8.245, -11.71, 0.194), (8.086, -7.984, 0.3533), (8.245, -7.825, 0.194), (6.287, -8.237, 0.3429), (6.873, -8.353, 0.3429), (7.369, -8.685, 0.3429), (7.701, -9.181, 0.3429), (7.817, -9.767, 0.3429), (7.701, -10.35, 0.3429), (7.369, -10.85, 0.3429), (6.873, -11.18, 0.3429), (6.287, -11.3, 0.3429), (5.702, -11.18, 0.3429), (5.205, -10.85, 0.3429), (4.874, -10.35, 0.3429), (4.757, -9.767, 0.3429), (4.874, -9.181, 0.3429), (5.205, -8.685, 0.3429), (5.702, -8.353, 0.3429), (6.287, -8.717, 1.043), (6.287, -8.237, 0.5724), (6.287, -8.477, 0.98), (6.287, -8.301, 0.8077), (6.689, -8.797, 1.043), (6.873, -8.353, 0.5724), (6.781, -8.575, 0.98), (6.848, -8.413, 0.8077), (7.03, -9.024, 1.043), (7.369, -8.685, 0.5724), (7.199, -8.855, 0.98), (7.324, -8.73, 0.8077), (7.257, -9.365, 1.043), (7.701, -9.181, 0.5724), (7.479, -9.273, 0.98), (7.641, -9.206, 0.8077), (7.337, -9.767, 1.043), (7.817, -9.767, 0.5724), (7.577, -9.767, 0.98), (7.753, -9.767, 0.8077), (7.257, -10.17, 1.043), (7.701, -10.35, 0.5724), (7.479, -10.26, 0.98), (7.641, -10.33, 0.8077), (7.03, -10.51, 1.043), (7.369, -10.85, 0.5724), (7.199, -10.68, 0.98), (7.324, -10.8, 0.8077), (6.689, -10.74, 1.043), (6.873, -11.18, 0.5724), (6.781, -10.96, 0.98), (6.848, -11.12, 0.8077), (6.287, -10.82, 1.043), (6.287, -11.3, 0.5724), (6.287, -11.06, 0.98), (6.287, -11.23, 0.8077), (5.885, -10.74, 1.043), (5.702, -11.18, 0.5724), (5.793, -10.96, 0.98), (5.726, -11.12, 0.8077), (5.545, -10.51, 1.043), (5.205, -10.85, 0.5724), (5.375, -10.68, 0.98), (5.251, -10.8, 0.8077), (5.317, -10.17, 1.043), (4.874, -10.35, 0.5724), (5.095, -10.26, 0.98), (4.933, -10.33, 0.8077), (5.237, -9.767, 1.043), (4.757, -9.767, 0.5724), (4.997, -9.767, 0.98), (4.821, -9.767, 0.8077), (5.317, -9.365, 1.043), (4.874, -9.181, 0.5724), (5.095, -9.273, 0.98), (4.933, -9.206, 0.8077), (5.545, -9.024, 1.043), (5.205, -8.685, 0.5724), (5.375, -8.855, 0.98), (5.251, -8.73, 0.8077), (5.885, -8.797, 1.043), (5.702, -8.353, 0.5724), (5.793, -8.575, 0.98), (5.726, -8.413, 0.8077), (6.287, -8.751, 1.027), (5.723, -8.822, 14.67), (6.676, -8.828, 1.027), (6.084, -8.894, 14.67), (7.006, -9.048, 1.027), (6.39, -9.099, 14.67), (7.226, -9.378, 1.027), (6.595, -9.405, 14.67), (7.304, -9.767, 1.027), (6.667, -9.767, 14.67), (7.226, -10.16, 1.027), (6.595, -10.13, 14.67), (7.006, -10.49, 1.027), (6.39, -10.43, 14.67), (6.676, -10.71, 1.027), (6.084, -10.64, 14.67), (6.287, -10.78, 1.027), (5.723, -10.71, 14.67), (5.898, -10.71, 1.027), (5.361, -10.64, 14.67), (5.568, -10.49, 1.027), (5.055, -10.43, 14.67), (5.348, -10.16, 1.027), (4.85, -10.13, 14.67), (5.271, -9.767, 1.027), (4.778, -9.767, 14.67), (5.348, -9.378, 1.027), (4.85, -9.405, 14.67), (5.568, -9.048, 1.027), (5.055, -9.099, 14.67), (5.898, -8.828, 1.027), (5.361, -8.894, 14.67), (6.676, -8.828, 3.714), (6.287, -8.751, 3.714), (7.006, -9.048, 3.714), (7.226, -9.378, 3.714), (7.304, -9.767, 3.714), (7.226, -10.16, 3.714), (7.006, -10.49, 3.714), (6.676, -10.71, 3.714), (6.287, -10.78, 3.714), (5.898, -10.71, 3.714), (5.568, -10.49, 3.714), (5.348, -10.16, 3.714), (5.271, -9.767, 3.714), (5.348, -9.378, 3.714), (5.568, -9.048, 3.714), (5.898, -8.828, 3.714), (0.0, -10.38, 10.94), (0.0, -10.38, 11.9), (0.0, -9.167, 10.94), (0.0, -9.167, 11.9), (8.313, -10.38, 10.94), (8.313, -10.38, 11.9), (8.313, -9.167, 10.94), (8.313, -9.167, 11.9), (0.0, -11.03, 13.85), (0.0, -11.03, 14.37), (0.0, -8.511, 13.85), (0.0, -8.511, 14.37), (5.462, -11.03, 13.85), (5.462, -11.03, 14.39), (5.462, -8.511, 13.85), (5.462, -8.511, 14.39), (8.394, -8.226, 14.74), (8.394, -8.226, 14.1), (8.394, -11.32, 14.1), (8.394, -11.32, 14.74), (6.928, -11.17, 13.92), (6.928, -11.17, 14.56), (6.928, -8.368, 13.92), (6.928, -8.368, 14.56), (0.0, -11.03, 15.21), (0.0, -8.511, 15.21), (5.462, -8.511, 15.23), (5.462, -11.03, 15.23), (8.394, -8.226, 15.58), (8.394, -11.32, 15.58), (6.928, -11.17, 15.4), (6.928, -8.368, 15.4), (0.0, -9.771, 13.85), (0.0, -9.771, 14.37), (5.462, -9.771, 13.85), (8.394, -9.771, 14.1), (8.394, -9.771, 14.74), (6.928, -9.771, 13.92), (0.0, -9.771, 15.87), (5.462, -9.771, 15.89), (8.394, -9.771, 16.24), (6.928, -9.771, 16.06), (9.146, -9.771, 15.4), (9.146, -11.32, 15.4), (10.37, -9.771, 16.9), (10.37, -11.32, 16.23), (9.146, -8.226, 15.4), (10.37, -8.226, 16.23), (6.287, -8.597, 0.848), (6.735, -8.686, 0.848), (6.735, -8.686, 3.571), (6.287, -8.597, 3.571), (7.115, -8.939, 0.848), (7.115, -8.939, 3.571), (7.368, -9.319, 0.848), (7.368, -9.319, 3.571), (7.457, -9.767, 0.848), (7.457, -9.767, 3.571), (7.368, -10.21, 0.848), (7.368, -10.21, 3.571), (7.115, -10.59, 0.848), (7.115, -10.59, 3.571), (6.735, -10.85, 0.848), (6.735, -10.85, 3.571), (6.287, -10.94, 0.848), (6.287, -10.94, 3.571), (5.839, -10.85, 0.848), (5.839, -10.85, 3.571), (5.46, -10.59, 0.848), (5.46, -10.59, 3.571), (5.206, -10.21, 0.848), (5.206, -10.21, 3.571), (5.117, -9.767, 0.848), (5.117, -9.767, 3.571), (5.206, -9.319, 0.848), (5.206, -9.319, 3.571), (5.46, -8.939, 0.848), (5.46, -8.939, 3.571), (5.839, -8.686, 0.848), (5.839, -8.686, 3.571)], [], [(10, 6, 4, 8), (3, 11, 9, 2), (0, 5, 7, 1), (1, 3, 2, 0), (1, 7, 11, 3), (4, 6, 7, 5), (6, 10, 11, 7), (10, 8, 9, 11), (8, 4, 5, 9), (2, 9, 5, 0), (27, 89, 29, 12), (14, 37, 41, 15), (15, 41, 45, 16), (16, 45, 49, 17), (17, 49, 53, 18), (18, 53, 57, 19), (19, 57, 61, 20), (20, 61, 65, 21), (21, 65, 69, 22), (22, 69, 73, 23), (23, 73, 77, 24), (24, 77, 81, 25), (25, 81, 85, 26), (26, 85, 89, 27), (12, 29, 33, 13), (13, 33, 37, 14), (12, 13, 14, 15, 16, 17, 18, 19, 20, 21, 22, 23, 24, 25, 26, 27), (33, 29, 31, 35), (35, 31, 30, 34), (34, 30, 28, 32), (37, 33, 35, 39), (39, 35, 34, 38), (38, 34, 32, 36), (41, 37, 39, 43), (43, 39, 38, 42), (42, 38, 36, 40), (45, 41, 43, 47), (47, 43, 42, 46), (46, 42, 40, 44), (49, 45, 47, 51), (51, 47, 46, 50), (50, 46, 44, 48), (53, 49, 51, 55), (55, 51, 50, 54), (54, 50, 48, 52), (57, 53, 55, 59), (59, 55, 54, 58), (58, 54, 52, 56), (61, 57, 59, 63), (63, 59, 58, 62), (62, 58, 56, 60), (65, 61, 63, 67), (67, 63, 62, 66), (66, 62, 60, 64), (69, 65, 67, 71), (71, 67, 66, 70), (70, 66, 64, 68), (73, 69, 71, 75), (75, 71, 70, 74), (74, 70, 68, 72), (77, 73, 75, 79), (79, 75, 74, 78), (78, 74, 72, 76), (81, 77, 79, 83), (83, 79, 78, 82), (82, 78, 76, 80), (85, 81, 83, 87), (87, 83, 82, 86), (86, 82, 80, 84), (89, 85, 87, 91), (91, 87, 86, 90), (90, 86, 84, 88), (29, 89, 91, 31), (31, 91, 90, 30), (30, 90, 88, 28), (32, 28, 88, 84, 80, 76, 72, 68, 64, 60, 56, 52, 48, 44, 40, 36), (112, 110, 206, 208), (125, 124, 190, 191), (137, 138, 217, 215), (128, 129, 199, 197), (94, 92, 188, 189), (120, 118, 214, 216), (102, 100, 196, 198), (132, 133, 207, 205), (110, 108, 204, 206), (136, 137, 215, 213), (127, 128, 197, 195), (118, 116, 212, 214), (100, 98, 194, 196), (131, 132, 205, 203), (95, 93, 123, 121, 119, 117, 115, 113, 111, 109, 107, 105, 103, 101, 99, 97), (108, 106, 202, 204), (135, 136, 213, 211), (92, 94, 96, 98, 100, 102, 104, 106, 108, 110, 112, 114, 116, 118, 120, 122), (93, 95, 124, 125), (95, 97, 126, 124), (97, 99, 127, 126), (99, 101, 128, 127), (101, 103, 129, 128), (103, 105, 130, 129), (105, 107, 131, 130), (107, 109, 132, 131), (109, 111, 133, 132), (111, 113, 134, 133), (113, 115, 135, 134), (115, 117, 136, 135), (117, 119, 137, 136), (119, 121, 138, 137), (121, 123, 139, 138), (123, 93, 125, 139), (140, 141, 143, 142), (142, 143, 147, 146), (146, 147, 145, 144), (144, 145, 141, 140), (142, 146, 144, 140), (147, 143, 141, 145), (172, 173, 151, 150), (150, 151, 155, 154), (161, 160, 158, 159), (152, 153, 149, 148), (172, 174, 152, 148), (159, 176, 182, 183), (175, 176, 159, 158), (177, 162, 157, 175), (155, 151, 165, 166), (162, 163, 156, 157), (154, 155, 163, 162), (149, 153, 167, 164), (174, 154, 162, 177), (153, 152, 160, 161), (179, 178, 164, 167), (181, 170, 169, 180), (179, 167, 170, 181), (156, 163, 171, 168), (161, 159, 169, 170), (163, 155, 166, 171), (153, 161, 170, 167), (173, 149, 164, 178), (151, 173, 178, 165), (166, 179, 181, 171), (171, 181, 180, 168), (166, 165, 178, 179), (152, 174, 177, 160), (160, 177, 175, 158), (157, 156, 176, 175), (156, 168, 187, 186), (150, 154, 174, 172), (148, 149, 173, 172), (182, 186, 187, 184), (183, 182, 184, 185), (180, 169, 185, 184), (168, 180, 184, 187), (169, 159, 183, 185), (176, 156, 186, 182), (188, 191, 190, 189), (189, 190, 193, 192), (192, 193, 195, 194), (194, 195, 197, 196), (196, 197, 199, 198), (198, 199, 201, 200), (200, 201, 203, 202), (202, 203, 205, 204), (204, 205, 207, 206), (206, 207, 209, 208), (208, 209, 211, 210), (210, 211, 213, 212), (212, 213, 215, 214), (214, 215, 217, 216), (216, 217, 219, 218), (218, 219, 191, 188), (133, 134, 209, 207), (104, 102, 198, 200), (122, 120, 216, 218), (129, 130, 201, 199), (138, 139, 219, 217), (96, 94, 189, 192), (114, 112, 208, 210), (124, 126, 193, 190), (134, 135, 211, 209), (106, 104, 200, 202), (92, 122, 218, 188), (130, 131, 203, 201), (139, 125, 191, 219), (98, 96, 192, 194), (116, 114, 210, 212), (126, 127, 195, 193)])
me_006.polygons.foreach_set('use_smooth', [1, 1, 1, 1, 1, 1, 1, 1, 1, 1, 1, 1, 1, 1, 1, 1, 1, 1, 1, 1, 1, 1, 1, 1, 1, 1, 1, 1, 1, 1, 1, 1, 1, 1, 1, 1, 1, 1, 1, 1, 1, 1, 1, 1, 1, 1, 1, 1, 1, 1, 1, 1, 1, 1, 1, 1, 1, 1, 1, 1, 1, 1, 1, 1, 1, 1, 1, 1, 1, 1, 1, 1, 1, 1, 1, 1, 1, 1, 1, 1, 1, 1, 1, 1, 1, 1, 1, 1, 1, 1, 1, 1, 1, 1, 1, 1, 1, 1, 1, 1, 1, 1, 1, 1, 1, 1, 1, 1, 1, 1, 0, 0, 0, 0, 0, 0, 0, 0, 0, 0, 0, 0, 0, 0, 0, 0, 0, 0, 0, 0, 0, 0, 0, 0, 0, 0, 0, 0, 0, 0, 0, 0, 0, 0, 0, 0, 0, 0, 0, 0, 0, 0, 0, 0, 1, 1, 1, 1, 1, 1, 1, 1, 1, 1, 1, 1, 1, 1, 1, 1, 1, 1, 1, 1, 1, 1, 1, 1, 1, 1, 1, 1, 1, 1, 1, 1])
me_006.polygons.foreach_set('material_index', [1, 1, 1, 1, 1, 1, 1, 1, 1, 1, 1, 1, 1, 1, 1, 1, 1, 1, 1, 1, 1, 1, 1, 1, 1, 1, 1, 1, 1, 1, 1, 1, 1, 1, 1, 1, 1, 1, 1, 1, 1, 1, 1, 1, 1, 1, 1, 1, 1, 1, 1, 1, 1, 1, 1, 1, 1, 1, 1, 1, 1, 1, 1, 1, 1, 1, 1, 1, 1, 1, 1, 1, 1, 1, 1, 1, 0, 2, 2, 2, 0, 0, 0, 2, 0, 2, 2, 0, 0, 2, 0, 0, 2, 0, 0, 0, 0, 0, 0, 0, 0, 0, 0, 0, 0, 0, 0, 0, 0, 0, 0, 0, 0, 0, 0, 0, 0, 0, 0, 0, 0, 2, 0, 0, 2, 0, 0, 2, 0, 0, 2, 2, 2, 2, 2, 2, 2, 0, 0, 2, 2, 2, 0, 0, 0, 2, 0, 0, 2, 2, 2, 2, 2, 2, 2, 2, 2, 2, 2, 2, 2, 2, 2, 2, 2, 2, 2, 2, 2, 2, 2, 0, 0, 2, 2, 0, 0, 2, 2, 0, 0, 2, 2, 0, 0, 2])
_uv = me_006.uv_layers.new(name='UVマップ')
_uv.uv.foreach_set('vector', [0.6352, 0.5102, 0.8648, 0.5102, 0.8648, 0.7398, 0.6352, 0.7398, 0.375, 0.5, 0.5615, 0.5, 0.5615, 0.75, 0.375, 0.75, 0.375, 0.0, 0.5615, 0.0, 0.5615, 0.25, 0.375, 0.25, 0.125, 0.5, 0.375, 0.5, 0.375, 0.75, 0.125, 0.75, 0.375, 0.25, 0.5615, 0.25, 0.5615, 0.5, 0.375, 0.5, 0.8648, 0.7398, 0.8648, 0.5102, 0.875, 0.5, 0.875, 0.75, 0.8648, 0.5102, 0.6352, 0.5102, 0.625, 0.5, 0.875, 0.5, 0.6352, 0.5102, 0.6352, 0.7398, 0.5615, 0.75, 0.5615, 0.5, 0.6352, 0.7398, 0.8648, 0.7398, 0.875, 0.75, 0.625, 0.75, 0.375, 0.75, 0.5615, 0.75, 0.5615, 1.0, 0.375, 1.0, 0.0625, 0.5, 0.0625, 0.6639, 0.0, 0.6639, 0.0, 0.5, 0.875, 0.5, 0.875, 0.6639, 0.8125, 0.6639, 0.8125, 0.5, 0.8125, 0.5, 0.8125, 0.6639, 0.75, 0.6639, 0.75, 0.5, 0.75, 0.5, 0.75, 0.6639, 0.6875, 0.6639, 0.6875, 0.5, 0.6875, 0.5, 0.6875, 0.6639, 0.625, 0.6639, 0.625, 0.5, 0.625, 0.5, 0.625, 0.6639, 0.5625, 0.6639, 0.5625, 0.5, 0.5625, 0.5, 0.5625, 0.6639, 0.5, 0.6639, 0.5, 0.5, 0.5, 0.5, 0.5, 0.6639, 0.4375, 0.6639, 0.4375, 0.5, 0.4375, 0.5, 0.4375, 0.6639, 0.375, 0.6639, 0.375, 0.5, 0.375, 0.5, 0.375, 0.6639, 0.3125, 0.6639, 0.3125, 0.5, 0.3125, 0.5, 0.3125, 0.6639, 0.25, 0.6639, 0.25, 0.5, 0.25, 0.5, 0.25, 0.6639, 0.1875, 0.6639, 0.1875, 0.5, 0.1875, 0.5, 0.1875, 0.6639, 0.125, 0.6639, 0.125, 0.5, 0.125, 0.5, 0.125, 0.6639, 0.0625, 0.6639, 0.0625, 0.5, 1.0, 0.5, 1.0, 0.6639, 0.9375, 0.6639, 0.9375, 0.5, 0.9375, 0.5, 0.9375, 0.6639, 0.875, 0.6639, 0.875, 0.5, 0.75, 0.49, 0.8418, 0.4717, 0.9197, 0.4197, 0.9717, 0.3418, 0.99, 0.25, 0.9717, 0.1582, 0.9197, 0.08029, 0.8418, 0.02827, 0.75, 0.01, 0.6582, 0.02827, 0.5803, 0.08029, 0.5283, 0.1582, 0.51, 0.25, 0.5283, 0.3418, 0.5803, 0.4197, 0.6582, 0.4717, 0.9375, 0.6639, 1.0, 0.6639, 0.9987, 0.8319, 0.9388, 0.8319, 0.9388, 0.8319, 0.9987, 0.8319, 0.9951, 1.0, 0.9424, 1.0, 0.3274, 0.437, 0.25, 0.4524, 0.25, 0.4147, 0.313, 0.4022, 0.875, 0.6639, 0.9375, 0.6639, 0.9362, 0.8319, 0.8763, 0.8319, 0.8763, 0.8319, 0.9362, 0.8319, 0.9326, 1.0, 0.8799, 1.0, 0.3931, 0.3931, 0.3274, 0.437, 0.313, 0.4022, 0.3665, 0.3665, 0.8125, 0.6639, 0.875, 0.6639, 0.8737, 0.8319, 0.8138, 0.8319, 0.8138, 0.8319, 0.8737, 0.8319, 0.8701, 1.0, 0.8174, 1.0, 0.437, 0.3274, 0.3931, 0.3931, 0.3665, 0.3665, 0.4022, 0.313, 0.75, 0.6639, 0.8125, 0.6639, 0.8112, 0.8319, 0.7513, 0.8319, 0.7513, 0.8319, 0.8112, 0.8319, 0.8076, 1.0, 0.7549, 1.0, 0.4524, 0.25, 0.437, 0.3274, 0.4022, 0.313, 0.4147, 0.25, 0.6875, 0.6639, 0.75, 0.6639, 0.7487, 0.8319, 0.6888, 0.8319, 0.6888, 0.8319, 0.7487, 0.8319, 0.7451, 1.0, 0.6924, 1.0, 0.437, 0.1726, 0.4524, 0.25, 0.4147, 0.25, 0.4022, 0.187, 0.625, 0.6639, 0.6875, 0.6639, 0.6862, 0.8319, 0.6263, 0.8319, 0.6263, 0.8319, 0.6862, 0.8319, 0.6826, 1.0, 0.6299, 1.0, 0.3931, 0.1069, 0.437, 0.1726, 0.4022, 0.187, 0.3665, 0.1335, 0.5625, 0.6639, 0.625, 0.6639, 0.6237, 0.8319, 0.5638, 0.8319, 0.5638, 0.8319, 0.6237, 0.8319, 0.6201, 1.0, 0.5674, 1.0, 0.3274, 0.06304, 0.3931, 0.1069, 0.3665, 0.1335, 0.313, 0.09782, 0.5, 0.6639, 0.5625, 0.6639, 0.5612, 0.8319, 0.5013, 0.8319, 0.5013, 0.8319, 0.5612, 0.8319, 0.5576, 1.0, 0.5049, 1.0, 0.25, 0.04764, 0.3274, 0.06304, 0.313, 0.09782, 0.25, 0.08528, 0.4375, 0.6639, 0.5, 0.6639, 0.4987, 0.8319, 0.4388, 0.8319, 0.4388, 0.8319, 0.4987, 0.8319, 0.4951, 1.0, 0.4424, 1.0, 0.1726, 0.06304, 0.25, 0.04764, 0.25, 0.08528, 0.187, 0.09782, 0.375, 0.6639, 0.4375, 0.6639, 0.4362, 0.8319, 0.3763, 0.8319, 0.3763, 0.8319, 0.4362, 0.8319, 0.4326, 1.0, 0.3799, 1.0, 0.1069, 0.1069, 0.1726, 0.06304, 0.187, 0.09782, 0.1335, 0.1335, 0.3125, 0.6639, 0.375, 0.6639, 0.3737, 0.8319, 0.3138, 0.8319, 0.3138, 0.8319, 0.3737, 0.8319, 0.3701, 1.0, 0.3174, 1.0, 0.06304, 0.1726, 0.1069, 0.1069, 0.1335, 0.1335, 0.09782, 0.187, 0.25, 0.6639, 0.3125, 0.6639, 0.3112, 0.8319, 0.2513, 0.8319, 0.2513, 0.8319, 0.3112, 0.8319, 0.3076, 1.0, 0.2549, 1.0, 0.04764, 0.25, 0.06304, 0.1726, 0.09782, 0.187, 0.08528, 0.25, 0.1875, 0.6639, 0.25, 0.6639, 0.2487, 0.8319, 0.1888, 0.8319, 0.1888, 0.8319, 0.2487, 0.8319, 0.2451, 1.0, 0.1924, 1.0, 0.06304, 0.3274, 0.04764, 0.25, 0.08528, 0.25, 0.09782, 0.313, 0.125, 0.6639, 0.1875, 0.6639, 0.1862, 0.8319, 0.1263, 0.8319, 0.1263, 0.8319, 0.1862, 0.8319, 0.1826, 1.0, 0.1299, 1.0, 0.1069, 0.3931, 0.06304, 0.3274, 0.09782, 0.313, 0.1335, 0.3665, 0.0625, 0.6639, 0.125, 0.6639, 0.1237, 0.8319, 0.06381, 0.8319, 0.06381, 0.8319, 0.1237, 0.8319, 0.1201, 1.0, 0.0674, 1.0, 0.1726, 0.437, 0.1069, 0.3931, 0.1335, 0.3665, 0.187, 0.4022, 0.0, 0.6639, 0.0625, 0.6639, 0.06119, 0.8319, 0.001313, 0.8319, 0.001313, 0.8319, 0.06119, 0.8319, 0.0576, 1.0, 0.004901, 1.0, 0.25, 0.4524, 0.1726, 0.437, 0.187, 0.4022, 0.25, 0.4147, 0.313, 0.4022, 0.25, 0.4147, 0.187, 0.4022, 0.1335, 0.3665, 0.09782, 0.313, 0.08528, 0.25, 0.09782, 0.187, 0.1335, 0.1335, 0.187, 0.09782, 0.25, 0.08528, 0.313, 0.09782, 0.3665, 0.1335, 0.4022, 0.187, 0.4147, 0.25, 0.4022, 0.313, 0.3665, 0.3665, 0.5803, 0.08029, 0.6582, 0.02827, 0.6582, 0.02827, 0.5803, 0.08029, 0.25, 0.49, 0.3418, 0.4717, 0.3418, 0.4717, 0.25, 0.49, 0.02827, 0.3418, 0.08029, 0.4197, 0.08029, 0.4197, 0.02827, 0.3418, 0.49, 0.25, 0.4717, 0.1582, 0.4717, 0.1582, 0.49, 0.25, 0.8418, 0.4717, 0.75, 0.49, 0.75, 0.49, 0.8418, 0.4717, 0.5803, 0.4197, 0.5283, 0.3418, 0.5283, 0.3418, 0.5803, 0.4197, 0.9717, 0.1582, 0.99, 0.25, 0.99, 0.25, 0.9717, 0.1582, 0.25, 0.01, 0.1582, 0.02827, 0.1582, 0.02827, 0.25, 0.01, 0.6582, 0.02827, 0.75, 0.01, 0.75, 0.01, 0.6582, 0.02827, 0.01, 0.25, 0.02827, 0.3418, 0.02827, 0.3418, 0.01, 0.25, 0.4717, 0.3418, 0.49, 0.25, 0.49, 0.25, 0.4717, 0.3418, 0.5283, 0.3418, 0.51, 0.25, 0.51, 0.25, 0.5283, 0.3418, 0.99, 0.25, 0.9717, 0.3418, 0.9717, 0.3418, 0.99, 0.25, 0.3418, 0.02827, 0.25, 0.01, 0.25, 0.01, 0.3418, 0.02827, 0.3353, 0.456, 0.25, 0.473, 0.1647, 0.456, 0.09232, 0.4077, 0.04398, 0.3353, 0.027, 0.25, 0.04398, 0.1647, 0.09232, 0.09232, 0.1647, 0.04398, 0.25, 0.027, 0.3353, 0.04398, 0.4077, 0.09232, 0.456, 0.1647, 0.473, 0.25, 0.456, 0.3353, 0.4077, 0.4077, 0.75, 0.01, 0.8418, 0.02827, 0.8418, 0.02827, 0.75, 0.01, 0.02827, 0.1582, 0.01, 0.25, 0.01, 0.25, 0.02827, 0.1582, 0.75, 0.49, 0.8418, 0.4717, 0.9197, 0.4197, 0.9717, 0.3418, 0.99, 0.25, 0.9717, 0.1582, 0.9197, 0.08029, 0.8418, 0.02827, 0.75, 0.01, 0.6582, 0.02827, 0.5803, 0.08029, 0.5283, 0.1582, 0.51, 0.25, 0.5283, 0.3418, 0.5803, 0.4197, 0.6582, 0.4717, 0.25, 0.473, 0.3353, 0.456, 0.3418, 0.4717, 0.25, 0.49, 0.3353, 0.456, 0.4077, 0.4077, 0.4197, 0.4197, 0.3418, 0.4717, 0.4077, 0.4077, 0.456, 0.3353, 0.4717, 0.3418, 0.4197, 0.4197, 0.456, 0.3353, 0.473, 0.25, 0.49, 0.25, 0.4717, 0.3418, 0.473, 0.25, 0.456, 0.1647, 0.4717, 0.1582, 0.49, 0.25, 0.456, 0.1647, 0.4077, 0.09232, 0.4197, 0.08029, 0.4717, 0.1582, 0.4077, 0.09232, 0.3353, 0.04398, 0.3418, 0.02827, 0.4197, 0.08029, 0.3353, 0.04398, 0.25, 0.027, 0.25, 0.01, 0.3418, 0.02827, 0.25, 0.027, 0.1647, 0.04398, 0.1582, 0.02827, 0.25, 0.01, 0.1647, 0.04398, 0.09232, 0.09232, 0.08029, 0.08029, 0.1582, 0.02827, 0.09232, 0.09232, 0.04398, 0.1647, 0.02827, 0.1582, 0.08029, 0.08029, 0.04398, 0.1647, 0.027, 0.25, 0.01, 0.25, 0.02827, 0.1582, 0.027, 0.25, 0.04398, 0.3353, 0.02827, 0.3418, 0.01, 0.25, 0.04398, 0.3353, 0.09232, 0.4077, 0.08029, 0.4197, 0.02827, 0.3418, 0.09232, 0.4077, 0.1647, 0.456, 0.1582, 0.4717, 0.08029, 0.4197, 0.1647, 0.456, 0.25, 0.473, 0.25, 0.49, 0.1582, 0.4717, 0.375, 0.0, 0.625, 0.0, 0.625, 0.25, 0.375, 0.25, 0.375, 0.25, 0.625, 0.25, 0.625, 0.5, 0.375, 0.5, 0.375, 0.5, 0.625, 0.5, 0.625, 0.75, 0.375, 0.75, 0.375, 0.75, 0.625, 0.75, 0.625, 1.0, 0.375, 1.0, 0.125, 0.5, 0.375, 0.5, 0.375, 0.75, 0.125, 0.75, 0.625, 0.5, 0.875, 0.5, 0.875, 0.75, 0.625, 0.75, 0.375, 0.125, 0.625, 0.125, 0.625, 0.25, 0.375, 0.25, 0.375, 0.25, 0.625, 0.25, 0.625, 0.5, 0.375, 0.5, 0.625, 0.75, 0.375, 0.75, 0.375, 0.75, 0.625, 0.75, 0.375, 0.75, 0.625, 0.75, 0.625, 1.0, 0.375, 1.0, 0.125, 0.625, 0.375, 0.625, 0.375, 0.75, 0.125, 0.75, 0.625, 0.75, 0.625, 0.625, 0.625, 0.625, 0.625, 0.75, 0.375, 0.625, 0.625, 0.625, 0.625, 0.75, 0.375, 0.75, 0.375, 0.625, 0.375, 0.5, 0.375, 0.5, 0.375, 0.625, 0.625, 0.5, 0.625, 0.25, 0.625, 0.25, 0.625, 0.5, 0.375, 0.5, 0.625, 0.5, 0.625, 0.5, 0.375, 0.5, 0.375, 0.5, 0.625, 0.5, 0.625, 0.5, 0.375, 0.5, 0.625, 1.0, 0.625, 0.75, 0.625, 0.75, 0.625, 1.0, 0.375, 0.625, 0.375, 0.5, 0.375, 0.5, 0.375, 0.625, 0.625, 0.75, 0.375, 0.75, 0.375, 0.75, 0.625, 0.75, 0.625, 0.625, 0.875, 0.625, 0.875, 0.75, 0.625, 0.75, 0.625, 0.625, 0.625, 0.75, 0.625, 0.75, 0.625, 0.625, 0.625, 0.625, 0.625, 0.75, 0.625, 0.75, 0.625, 0.625, 0.625, 0.5, 0.625, 0.5, 0.625, 0.5, 0.625, 0.5, 0.625, 0.75, 0.625, 0.75, 0.625, 0.75, 0.625, 0.75, 0.625, 0.5, 0.625, 0.5, 0.625, 0.5, 0.625, 0.5, 0.625, 0.75, 0.625, 0.75, 0.625, 0.75, 0.625, 0.75, 0.625, 0.125, 0.625, 0.0, 0.625, 0.0, 0.625, 0.125, 0.625, 0.25, 0.625, 0.125, 0.625, 0.125, 0.625, 0.25, 0.625, 0.5, 0.625, 0.625, 0.625, 0.625, 0.625, 0.5, 0.625, 0.5, 0.625, 0.625, 0.625, 0.625, 0.625, 0.5, 0.625, 0.5, 0.875, 0.5, 0.875, 0.625, 0.625, 0.625, 0.375, 0.75, 0.375, 0.625, 0.375, 0.625, 0.375, 0.75, 0.375, 0.75, 0.375, 0.625, 0.375, 0.625, 0.375, 0.75, 0.375, 0.5, 0.625, 0.5, 0.625, 0.625, 0.375, 0.625, 0.625, 0.5, 0.625, 0.5, 0.625, 0.5, 0.625, 0.5, 0.125, 0.5, 0.375, 0.5, 0.375, 0.625, 0.125, 0.625, 0.375, 0.0, 0.625, 0.0, 0.625, 0.125, 0.375, 0.125, 0.625, 0.625, 0.625, 0.5, 0.625, 0.5, 0.625, 0.625, 0.625, 0.75, 0.625, 0.625, 0.625, 0.625, 0.625, 0.75, 0.625, 0.625, 0.625, 0.75, 0.625, 0.75, 0.625, 0.625, 0.625, 0.5, 0.625, 0.625, 0.625, 0.625, 0.625, 0.5, 0.625, 0.75, 0.625, 0.75, 0.625, 0.75, 0.625, 0.75, 0.625, 0.625, 0.625, 0.5, 0.625, 0.5, 0.625, 0.625, 1.0, 0.5, 1.0, 1.0, 0.9375, 1.0, 0.9375, 0.5, 0.9375, 0.5, 0.9375, 1.0, 0.875, 1.0, 0.875, 0.5, 0.875, 0.5, 0.875, 1.0, 0.8125, 1.0, 0.8125, 0.5, 0.8125, 0.5, 0.8125, 1.0, 0.75, 1.0, 0.75, 0.5, 0.75, 0.5, 0.75, 1.0, 0.6875, 1.0, 0.6875, 0.5, 0.6875, 0.5, 0.6875, 1.0, 0.625, 1.0, 0.625, 0.5, 0.625, 0.5, 0.625, 1.0, 0.5625, 1.0, 0.5625, 0.5, 0.5625, 0.5, 0.5625, 1.0, 0.5, 1.0, 0.5, 0.5, 0.5, 0.5, 0.5, 1.0, 0.4375, 1.0, 0.4375, 0.5, 0.4375, 0.5, 0.4375, 1.0, 0.375, 1.0, 0.375, 0.5, 0.375, 0.5, 0.375, 1.0, 0.3125, 1.0, 0.3125, 0.5, 0.3125, 0.5, 0.3125, 1.0, 0.25, 1.0, 0.25, 0.5, 0.25, 0.5, 0.25, 1.0, 0.1875, 1.0, 0.1875, 0.5, 0.1875, 0.5, 0.1875, 1.0, 0.125, 1.0, 0.125, 0.5, 0.125, 0.5, 0.125, 1.0, 0.0625, 1.0, 0.0625, 0.5, 0.0625, 0.5, 0.0625, 1.0, 0.0, 1.0, 0.0, 0.5, 0.1582, 0.02827, 0.08029, 0.08029, 0.08029, 0.08029, 0.1582, 0.02827, 0.9197, 0.08029, 0.9717, 0.1582, 0.9717, 0.1582, 0.9197, 0.08029, 0.6582, 0.4717, 0.5803, 0.4197, 0.5803, 0.4197, 0.6582, 0.4717, 0.4717, 0.1582, 0.4197, 0.08029, 0.4197, 0.08029, 0.4717, 0.1582, 0.08029, 0.4197, 0.1582, 0.4717, 0.1582, 0.4717, 0.08029, 0.4197, 0.9197, 0.4197, 0.8418, 0.4717, 0.8418, 0.4717, 0.9197, 0.4197, 0.5283, 0.1582, 0.5803, 0.08029, 0.5803, 0.08029, 0.5283, 0.1582, 0.3418, 0.4717, 0.4197, 0.4197, 0.4197, 0.4197, 0.3418, 0.4717, 0.08029, 0.08029, 0.02827, 0.1582, 0.02827, 0.1582, 0.08029, 0.08029, 0.8418, 0.02827, 0.9197, 0.08029, 0.9197, 0.08029, 0.8418, 0.02827, 0.75, 0.49, 0.6582, 0.4717, 0.6582, 0.4717, 0.75, 0.49, 0.4197, 0.08029, 0.3418, 0.02827, 0.3418, 0.02827, 0.4197, 0.08029, 0.1582, 0.4717, 0.25, 0.49, 0.25, 0.49, 0.1582, 0.4717, 0.9717, 0.3418, 0.9197, 0.4197, 0.9197, 0.4197, 0.9717, 0.3418, 0.51, 0.25, 0.5283, 0.1582, 0.5283, 0.1582, 0.51, 0.25, 0.4197, 0.4197, 0.4717, 0.3418, 0.4717, 0.3418, 0.4197, 0.4197])
me_006.materials.append(mat_x)
me_006.materials.append(mat_x_1)
me_006.materials.append(mat_001)
me_006.use_remesh_fix_poles = True
me_006.use_remesh_preserve_attributes = False
me_006.use_mirror_vertex_groups = False
me_006.update()
me_002 = bpy.data.meshes.new('平面.002')
me_002.from_pydata([(0.5144, -0.2287, 0.1286), (2.514, -0.2287, 0.1286), (0.5144, 1.776, 0.1573), (2.514, 1.776, 0.1573), (0.5144, 2.98, -0.6385), (2.514, 2.98, -0.6385)], [], [(0, 1, 3, 2), (2, 3, 5, 4)])
_uv = me_002.uv_layers.new(name='UVマップ')
_uv.uv.foreach_set('vector', [0.0, 0.0, 1.0, 0.0, 1.0, 1.0, 0.0, 1.0, 0.0, 1.0, 1.0, 1.0, 1.0, 1.0, 0.0, 1.0])
me_002.use_remesh_fix_poles = True
me_002.use_remesh_preserve_attributes = False
me_002.use_mirror_vertex_groups = False
me_002.update()
me_003 = bpy.data.meshes.new('立方体.003')
me_003.from_pydata([(-1.0, -1.0, -1.0), (-1.0, -1.0, 1.0), (-1.0, 1.0, -1.0), (-1.0, 1.0, 1.0), (1.0, -1.0, -1.0), (1.0, -1.0, 1.0), (1.0, 1.0, -1.0), (1.0, 1.0, 1.0)], [], [(0, 1, 3, 2), (2, 3, 7, 6), (6, 7, 5, 4), (4, 5, 1, 0), (2, 6, 4, 0), (7, 3, 1, 5)])
_uv = me_003.uv_layers.new(name='UVマップ')
_uv.uv.foreach_set('vector', [0.375, 0.0, 0.625, 0.0, 0.625, 0.25, 0.375, 0.25, 0.375, 0.25, 0.625, 0.25, 0.625, 0.5, 0.375, 0.5, 0.375, 0.5, 0.625, 0.5, 0.625, 0.75, 0.375, 0.75, 0.375, 0.75, 0.625, 0.75, 0.625, 1.0, 0.375, 1.0, 0.125, 0.5, 0.375, 0.5, 0.375, 0.75, 0.125, 0.75, 0.625, 0.5, 0.875, 0.5, 0.875, 0.75, 0.625, 0.75])
me_003.use_remesh_fix_poles = True
me_003.use_remesh_preserve_attributes = False
me_003.use_mirror_vertex_groups = False
me_003.update()
me_001_1 = bpy.data.meshes.new('平面.001')
me_001_1.from_pydata([(-1.0, -1.0, 0.0), (1.0, -1.0, 0.0), (-1.0, -0.4655, -1.307e-32), (1.0, -0.4655, -1.307e-32)], [], [(0, 1, 3, 2)])
_uv = me_001_1.uv_layers.new(name='UVマップ')
_uv.uv.foreach_set('vector', [0.0, 0.0, 1.0, 0.0, 1.0, 1.0, 0.0, 1.0])
me_001_1.use_remesh_fix_poles = True
me_001_1.use_remesh_preserve_attributes = False
me_001_1.use_mirror_vertex_groups = False
me_001_1.update()
me_x_1 = bpy.data.meshes.new('立方体')
me_x_1.from_pydata([(-1.0, -1.0, -1.0), (-1.0, -1.0, 1.0), (-1.0, 1.0, -1.0), (-1.0, 1.0, 1.0), (1.0, -1.0, -1.0), (1.0, -1.0, 1.0), (1.0, 1.0, -1.0), (1.0, 1.0, 1.0), (-1.0, 1.0, 1.0), (-1.0, 1.0, 3.0), (-1.0, 3.0, 1.0), (-1.0, 3.0, 3.0), (1.0, 1.0, 1.0), (1.0, 1.0, 3.0), (1.0, 3.0, 1.0), (1.0, 3.0, 3.0), (-1.0, 3.0, 3.0), (-1.0, 3.0, 5.0), (-1.0, 5.0, 3.0), (-1.0, 5.0, 5.0), (1.0, 3.0, 3.0), (1.0, 3.0, 5.0), (1.0, 5.0, 3.0), (1.0, 5.0, 5.0), (-1.0, 5.0, 5.0), (-1.0, 5.0, 7.0), (-1.0, 7.0, 5.0), (-1.0, 7.0, 7.0), (1.0, 5.0, 5.0), (1.0, 5.0, 7.0), (1.0, 7.0, 5.0), (1.0, 7.0, 7.0), (-1.0, 7.0, 7.0), (-1.0, 7.0, 9.0), (-1.0, 9.0, 7.0), (-1.0, 9.0, 9.0), (1.0, 7.0, 7.0), (1.0, 7.0, 9.0), (1.0, 9.0, 7.0), (1.0, 9.0, 9.0), (-1.0, 9.0, 9.0), (-1.0, 9.0, 11.0), (-1.0, 11.0, 9.0), (-1.0, 11.0, 11.0), (1.0, 9.0, 9.0), (1.0, 9.0, 11.0), (1.0, 11.0, 9.0), (1.0, 11.0, 11.0), (-1.0, 11.0, 11.0), (-1.0, 11.0, 13.0), (-1.0, 13.0, 11.0), (-1.0, 13.0, 13.0), (1.0, 11.0, 11.0), (1.0, 11.0, 13.0), (1.0, 13.0, 11.0), (1.0, 13.0, 13.0), (-1.0, 13.0, 13.0), (-1.0, 13.0, 15.0), (-1.0, 15.0, 13.0), (-1.0, 15.0, 15.0), (1.0, 13.0, 13.0), (1.0, 13.0, 15.0), (1.0, 15.0, 13.0), (1.0, 15.0, 15.0), (-1.0, 15.0, 15.0), (-1.0, 15.0, 17.0), (-1.0, 17.0, 15.0), (-1.0, 17.0, 17.0), (1.0, 15.0, 15.0), (1.0, 15.0, 17.0), (1.0, 17.0, 15.0), (1.0, 17.0, 17.0), (-1.0, 17.0, 17.0), (-1.0, 17.0, 19.0), (-1.0, 19.0, 17.0), (-1.0, 19.0, 19.0), (1.0, 17.0, 17.0), (1.0, 17.0, 19.0), (1.0, 19.0, 17.0), (1.0, 19.0, 19.0), (-1.0, 19.0, 19.0), (-1.0, 19.0, 21.0), (-1.0, 21.0, 19.0), (-1.0, 21.0, 21.0), (1.0, 19.0, 19.0), (1.0, 19.0, 21.0), (1.0, 21.0, 19.0), (1.0, 21.0, 21.0), (-1.0, 21.0, 21.0), (-1.0, 21.0, 23.0), (-1.0, 23.0, 21.0), (-1.0, 23.0, 23.0), (1.0, 21.0, 21.0), (1.0, 21.0, 23.0), (1.0, 23.0, 21.0), (1.0, 23.0, 23.0), (-1.0, 23.0, 23.0), (-1.0, 23.0, 25.0), (-1.0, 25.0, 23.0), (-1.0, 25.0, 25.0), (1.0, 23.0, 23.0), (1.0, 23.0, 25.0), (1.0, 25.0, 23.0), (1.0, 25.0, 25.0), (-1.0, 25.0, 25.0), (-1.0, 25.0, 27.0), (-1.0, 27.0, 25.0), (-1.0, 27.0, 27.0), (1.0, 25.0, 25.0), (1.0, 25.0, 27.0), (1.0, 27.0, 25.0), (1.0, 27.0, 27.0), (-1.0, 27.0, 27.0), (-1.0, 27.0, 29.0), (-1.0, 39.0, 27.0), (-1.0, 39.0, 29.0), (1.0, 27.0, 27.0), (1.0, 27.0, 29.0), (1.0, 39.0, 27.0), (1.0, 39.0, 29.0)], [], [(0, 1, 3, 2), (2, 3, 7, 6), (6, 7, 5, 4), (4, 5, 1, 0), (2, 6, 4, 0), (7, 3, 1, 5), (8, 9, 11, 10), (10, 11, 15, 14), (14, 15, 13, 12), (12, 13, 9, 8), (10, 14, 12, 8), (15, 11, 9, 13), (16, 17, 19, 18), (18, 19, 23, 22), (22, 23, 21, 20), (20, 21, 17, 16), (18, 22, 20, 16), (23, 19, 17, 21), (24, 25, 27, 26), (26, 27, 31, 30), (30, 31, 29, 28), (28, 29, 25, 24), (26, 30, 28, 24), (31, 27, 25, 29), (32, 33, 35, 34), (34, 35, 39, 38), (38, 39, 37, 36), (36, 37, 33, 32), (34, 38, 36, 32), (39, 35, 33, 37), (40, 41, 43, 42), (42, 43, 47, 46), (46, 47, 45, 44), (44, 45, 41, 40), (42, 46, 44, 40), (47, 43, 41, 45), (48, 49, 51, 50), (50, 51, 55, 54), (54, 55, 53, 52), (52, 53, 49, 48), (50, 54, 52, 48), (55, 51, 49, 53), (56, 57, 59, 58), (58, 59, 63, 62), (62, 63, 61, 60), (60, 61, 57, 56), (58, 62, 60, 56), (63, 59, 57, 61), (64, 65, 67, 66), (66, 67, 71, 70), (70, 71, 69, 68), (68, 69, 65, 64), (66, 70, 68, 64), (71, 67, 65, 69), (72, 73, 75, 74), (74, 75, 79, 78), (78, 79, 77, 76), (76, 77, 73, 72), (74, 78, 76, 72), (79, 75, 73, 77), (80, 81, 83, 82), (82, 83, 87, 86), (86, 87, 85, 84), (84, 85, 81, 80), (82, 86, 84, 80), (87, 83, 81, 85), (88, 89, 91, 90), (90, 91, 95, 94), (94, 95, 93, 92), (92, 93, 89, 88), (90, 94, 92, 88), (95, 91, 89, 93), (96, 97, 99, 98), (98, 99, 103, 102), (102, 103, 101, 100), (100, 101, 97, 96), (98, 102, 100, 96), (103, 99, 97, 101), (104, 105, 107, 106), (106, 107, 111, 110), (110, 111, 109, 108), (108, 109, 105, 104), (106, 110, 108, 104), (111, 107, 105, 109), (112, 113, 115, 114), (114, 115, 119, 118), (118, 119, 117, 116), (116, 117, 113, 112), (114, 118, 116, 112), (119, 115, 113, 117)])
_uv = me_x_1.uv_layers.new(name='UVマップ')
_uv.uv.foreach_set('vector', [0.375, 0.0, 0.625, 0.0, 0.625, 0.25, 0.375, 0.25, 0.375, 0.25, 0.625, 0.25, 0.625, 0.5, 0.375, 0.5, 0.375, 0.5, 0.625, 0.5, 0.625, 0.75, 0.375, 0.75, 0.375, 0.75, 0.625, 0.75, 0.625, 1.0, 0.375, 1.0, 0.125, 0.5, 0.375, 0.5, 0.375, 0.75, 0.125, 0.75, 0.625, 0.5, 0.875, 0.5, 0.875, 0.75, 0.625, 0.75, 0.375, 0.0, 0.625, 0.0, 0.625, 0.25, 0.375, 0.25, 0.375, 0.25, 0.625, 0.25, 0.625, 0.5, 0.375, 0.5, 0.375, 0.5, 0.625, 0.5, 0.625, 0.75, 0.375, 0.75, 0.375, 0.75, 0.625, 0.75, 0.625, 1.0, 0.375, 1.0, 0.125, 0.5, 0.375, 0.5, 0.375, 0.75, 0.125, 0.75, 0.625, 0.5, 0.875, 0.5, 0.875, 0.75, 0.625, 0.75, 0.375, 0.0, 0.625, 0.0, 0.625, 0.25, 0.375, 0.25, 0.375, 0.25, 0.625, 0.25, 0.625, 0.5, 0.375, 0.5, 0.375, 0.5, 0.625, 0.5, 0.625, 0.75, 0.375, 0.75, 0.375, 0.75, 0.625, 0.75, 0.625, 1.0, 0.375, 1.0, 0.125, 0.5, 0.375, 0.5, 0.375, 0.75, 0.125, 0.75, 0.625, 0.5, 0.875, 0.5, 0.875, 0.75, 0.625, 0.75, 0.375, 0.0, 0.625, 0.0, 0.625, 0.25, 0.375, 0.25, 0.375, 0.25, 0.625, 0.25, 0.625, 0.5, 0.375, 0.5, 0.375, 0.5, 0.625, 0.5, 0.625, 0.75, 0.375, 0.75, 0.375, 0.75, 0.625, 0.75, 0.625, 1.0, 0.375, 1.0, 0.125, 0.5, 0.375, 0.5, 0.375, 0.75, 0.125, 0.75, 0.625, 0.5, 0.875, 0.5, 0.875, 0.75, 0.625, 0.75, 0.375, 0.0, 0.625, 0.0, 0.625, 0.25, 0.375, 0.25, 0.375, 0.25, 0.625, 0.25, 0.625, 0.5, 0.375, 0.5, 0.375, 0.5, 0.625, 0.5, 0.625, 0.75, 0.375, 0.75, 0.375, 0.75, 0.625, 0.75, 0.625, 1.0, 0.375, 1.0, 0.125, 0.5, 0.375, 0.5, 0.375, 0.75, 0.125, 0.75, 0.625, 0.5, 0.875, 0.5, 0.875, 0.75, 0.625, 0.75, 0.375, 0.0, 0.625, 0.0, 0.625, 0.25, 0.375, 0.25, 0.375, 0.25, 0.625, 0.25, 0.625, 0.5, 0.375, 0.5, 0.375, 0.5, 0.625, 0.5, 0.625, 0.75, 0.375, 0.75, 0.375, 0.75, 0.625, 0.75, 0.625, 1.0, 0.375, 1.0, 0.125, 0.5, 0.375, 0.5, 0.375, 0.75, 0.125, 0.75, 0.625, 0.5, 0.875, 0.5, 0.875, 0.75, 0.625, 0.75, 0.375, 0.0, 0.625, 0.0, 0.625, 0.25, 0.375, 0.25, 0.375, 0.25, 0.625, 0.25, 0.625, 0.5, 0.375, 0.5, 0.375, 0.5, 0.625, 0.5, 0.625, 0.75, 0.375, 0.75, 0.375, 0.75, 0.625, 0.75, 0.625, 1.0, 0.375, 1.0, 0.125, 0.5, 0.375, 0.5, 0.375, 0.75, 0.125, 0.75, 0.625, 0.5, 0.875, 0.5, 0.875, 0.75, 0.625, 0.75, 0.375, 0.0, 0.625, 0.0, 0.625, 0.25, 0.375, 0.25, 0.375, 0.25, 0.625, 0.25, 0.625, 0.5, 0.375, 0.5, 0.375, 0.5, 0.625, 0.5, 0.625, 0.75, 0.375, 0.75, 0.375, 0.75, 0.625, 0.75, 0.625, 1.0, 0.375, 1.0, 0.125, 0.5, 0.375, 0.5, 0.375, 0.75, 0.125, 0.75, 0.625, 0.5, 0.875, 0.5, 0.875, 0.75, 0.625, 0.75, 0.375, 0.0, 0.625, 0.0, 0.625, 0.25, 0.375, 0.25, 0.375, 0.25, 0.625, 0.25, 0.625, 0.5, 0.375, 0.5, 0.375, 0.5, 0.625, 0.5, 0.625, 0.75, 0.375, 0.75, 0.375, 0.75, 0.625, 0.75, 0.625, 1.0, 0.375, 1.0, 0.125, 0.5, 0.375, 0.5, 0.375, 0.75, 0.125, 0.75, 0.625, 0.5, 0.875, 0.5, 0.875, 0.75, 0.625, 0.75, 0.375, 0.0, 0.625, 0.0, 0.625, 0.25, 0.375, 0.25, 0.375, 0.25, 0.625, 0.25, 0.625, 0.5, 0.375, 0.5, 0.375, 0.5, 0.625, 0.5, 0.625, 0.75, 0.375, 0.75, 0.375, 0.75, 0.625, 0.75, 0.625, 1.0, 0.375, 1.0, 0.125, 0.5, 0.375, 0.5, 0.375, 0.75, 0.125, 0.75, 0.625, 0.5, 0.875, 0.5, 0.875, 0.75, 0.625, 0.75, 0.375, 0.0, 0.625, 0.0, 0.625, 0.25, 0.375, 0.25, 0.375, 0.25, 0.625, 0.25, 0.625, 0.5, 0.375, 0.5, 0.375, 0.5, 0.625, 0.5, 0.625, 0.75, 0.375, 0.75, 0.375, 0.75, 0.625, 0.75, 0.625, 1.0, 0.375, 1.0, 0.125, 0.5, 0.375, 0.5, 0.375, 0.75, 0.125, 0.75, 0.625, 0.5, 0.875, 0.5, 0.875, 0.75, 0.625, 0.75, 0.375, 0.0, 0.625, 0.0, 0.625, 0.25, 0.375, 0.25, 0.375, 0.25, 0.625, 0.25, 0.625, 0.5, 0.375, 0.5, 0.375, 0.5, 0.625, 0.5, 0.625, 0.75, 0.375, 0.75, 0.375, 0.75, 0.625, 0.75, 0.625, 1.0, 0.375, 1.0, 0.125, 0.5, 0.375, 0.5, 0.375, 0.75, 0.125, 0.75, 0.625, 0.5, 0.875, 0.5, 0.875, 0.75, 0.625, 0.75, 0.375, 0.0, 0.625, 0.0, 0.625, 0.25, 0.375, 0.25, 0.375, 0.25, 0.625, 0.25, 0.625, 0.5, 0.375, 0.5, 0.375, 0.5, 0.625, 0.5, 0.625, 0.75, 0.375, 0.75, 0.375, 0.75, 0.625, 0.75, 0.625, 1.0, 0.375, 1.0, 0.125, 0.5, 0.375, 0.5, 0.375, 0.75, 0.125, 0.75, 0.625, 0.5, 0.875, 0.5, 0.875, 0.75, 0.625, 0.75, 0.375, 0.0, 0.625, 0.0, 0.625, 0.25, 0.375, 0.25, 0.375, 0.25, 0.625, 0.25, 0.625, 0.5, 0.375, 0.5, 0.375, 0.5, 0.625, 0.5, 0.625, 0.75, 0.375, 0.75, 0.375, 0.75, 0.625, 0.75, 0.625, 1.0, 0.375, 1.0, 0.125, 0.5, 0.375, 0.5, 0.375, 0.75, 0.125, 0.75, 0.625, 0.5, 0.875, 0.5, 0.875, 0.75, 0.625, 0.75, 0.375, 0.0, 0.625, 0.0, 0.625, 0.25, 0.375, 0.25, 0.375, 0.25, 0.625, 0.25, 0.625, 0.5, 0.375, 0.5, 0.375, 0.5, 0.625, 0.5, 0.625, 0.75, 0.375, 0.75, 0.375, 0.75, 0.625, 0.75, 0.625, 1.0, 0.375, 1.0, 0.125, 0.5, 0.375, 0.5, 0.375, 0.75, 0.125, 0.75, 0.625, 0.5, 0.875, 0.5, 0.875, 0.75, 0.625, 0.75])
me_x_1.use_remesh_fix_poles = True
me_x_1.use_remesh_preserve_attributes = False
me_x_1.use_mirror_vertex_groups = False
me_x_1.update()
me_001_2 = bpy.data.meshes.new('立方体.001')
me_001_2.from_pydata([(-1.0, -1.0, -1.0), (-1.0, -1.0, 1.0), (-1.0, 1.0, -1.0), (-1.0, 1.0, 1.0), (1.0, -1.0, -1.0), (1.0, -1.0, 1.0), (1.0, 1.0, -1.0), (1.0, 1.0, 1.0), (-1.0, 1.0, 1.0), (-1.0, 1.0, 3.0), (-1.0, 3.0, 1.0), (-1.0, 3.0, 3.0), (1.0, 1.0, 1.0), (1.0, 1.0, 3.0), (1.0, 3.0, 1.0), (1.0, 3.0, 3.0), (-1.0, 3.0, 3.0), (-1.0, 3.0, 5.0), (-1.0, 5.0, 3.0), (-1.0, 5.0, 5.0), (1.0, 3.0, 3.0), (1.0, 3.0, 5.0), (1.0, 5.0, 3.0), (1.0, 5.0, 5.0), (-1.0, 5.0, 5.0), (-1.0, 5.0, 7.0), (-1.0, 7.0, 5.0), (-1.0, 7.0, 7.0), (1.0, 5.0, 5.0), (1.0, 5.0, 7.0), (1.0, 7.0, 5.0), (1.0, 7.0, 7.0), (-1.0, 7.0, 7.0), (-1.0, 7.0, 9.0), (-1.0, 9.0, 7.0), (-1.0, 9.0, 9.0), (1.0, 7.0, 7.0), (1.0, 7.0, 9.0), (1.0, 9.0, 7.0), (1.0, 9.0, 9.0), (-1.0, 9.0, 9.0), (-1.0, 9.0, 11.0), (-1.0, 11.0, 9.0), (-1.0, 11.0, 11.0), (1.0, 9.0, 9.0), (1.0, 9.0, 11.0), (1.0, 11.0, 9.0), (1.0, 11.0, 11.0), (-1.0, 11.0, 11.0), (-1.0, 11.0, 13.0), (-1.0, 13.0, 11.0), (-1.0, 13.0, 13.0), (1.0, 11.0, 11.0), (1.0, 11.0, 13.0), (1.0, 13.0, 11.0), (1.0, 13.0, 13.0), (-1.0, 13.0, 13.0), (-1.0, 13.0, 15.0), (-1.0, 15.0, 13.0), (-1.0, 15.0, 15.0), (1.0, 13.0, 13.0), (1.0, 13.0, 15.0), (1.0, 15.0, 13.0), (1.0, 15.0, 15.0), (-1.0, 15.0, 15.0), (-1.0, 15.0, 17.0), (-1.0, 27.0, 15.0), (-1.0, 27.0, 17.0), (1.0, 15.0, 15.0), (1.0, 15.0, 17.0), (1.0, 27.0, 15.0), (1.0, 27.0, 17.0)], [], [(0, 1, 3, 2), (2, 3, 7, 6), (6, 7, 5, 4), (4, 5, 1, 0), (2, 6, 4, 0), (7, 3, 1, 5), (8, 9, 11, 10), (10, 11, 15, 14), (14, 15, 13, 12), (12, 13, 9, 8), (10, 14, 12, 8), (15, 11, 9, 13), (16, 17, 19, 18), (18, 19, 23, 22), (22, 23, 21, 20), (20, 21, 17, 16), (18, 22, 20, 16), (23, 19, 17, 21), (24, 25, 27, 26), (26, 27, 31, 30), (30, 31, 29, 28), (28, 29, 25, 24), (26, 30, 28, 24), (31, 27, 25, 29), (32, 33, 35, 34), (34, 35, 39, 38), (38, 39, 37, 36), (36, 37, 33, 32), (34, 38, 36, 32), (39, 35, 33, 37), (40, 41, 43, 42), (42, 43, 47, 46), (46, 47, 45, 44), (44, 45, 41, 40), (42, 46, 44, 40), (47, 43, 41, 45), (48, 49, 51, 50), (50, 51, 55, 54), (54, 55, 53, 52), (52, 53, 49, 48), (50, 54, 52, 48), (55, 51, 49, 53), (56, 57, 59, 58), (58, 59, 63, 62), (62, 63, 61, 60), (60, 61, 57, 56), (58, 62, 60, 56), (63, 59, 57, 61), (64, 65, 67, 66), (66, 67, 71, 70), (70, 71, 69, 68), (68, 69, 65, 64), (66, 70, 68, 64), (71, 67, 65, 69)])
_uv = me_001_2.uv_layers.new(name='UVマップ')
_uv.uv.foreach_set('vector', [0.375, 0.0, 0.625, 0.0, 0.625, 0.25, 0.375, 0.25, 0.375, 0.25, 0.625, 0.25, 0.625, 0.5, 0.375, 0.5, 0.375, 0.5, 0.625, 0.5, 0.625, 0.75, 0.375, 0.75, 0.375, 0.75, 0.625, 0.75, 0.625, 1.0, 0.375, 1.0, 0.125, 0.5, 0.375, 0.5, 0.375, 0.75, 0.125, 0.75, 0.625, 0.5, 0.875, 0.5, 0.875, 0.75, 0.625, 0.75, 0.375, 0.0, 0.625, 0.0, 0.625, 0.25, 0.375, 0.25, 0.375, 0.25, 0.625, 0.25, 0.625, 0.5, 0.375, 0.5, 0.375, 0.5, 0.625, 0.5, 0.625, 0.75, 0.375, 0.75, 0.375, 0.75, 0.625, 0.75, 0.625, 1.0, 0.375, 1.0, 0.125, 0.5, 0.375, 0.5, 0.375, 0.75, 0.125, 0.75, 0.625, 0.5, 0.875, 0.5, 0.875, 0.75, 0.625, 0.75, 0.375, 0.0, 0.625, 0.0, 0.625, 0.25, 0.375, 0.25, 0.375, 0.25, 0.625, 0.25, 0.625, 0.5, 0.375, 0.5, 0.375, 0.5, 0.625, 0.5, 0.625, 0.75, 0.375, 0.75, 0.375, 0.75, 0.625, 0.75, 0.625, 1.0, 0.375, 1.0, 0.125, 0.5, 0.375, 0.5, 0.375, 0.75, 0.125, 0.75, 0.625, 0.5, 0.875, 0.5, 0.875, 0.75, 0.625, 0.75, 0.375, 0.0, 0.625, 0.0, 0.625, 0.25, 0.375, 0.25, 0.375, 0.25, 0.625, 0.25, 0.625, 0.5, 0.375, 0.5, 0.375, 0.5, 0.625, 0.5, 0.625, 0.75, 0.375, 0.75, 0.375, 0.75, 0.625, 0.75, 0.625, 1.0, 0.375, 1.0, 0.125, 0.5, 0.375, 0.5, 0.375, 0.75, 0.125, 0.75, 0.625, 0.5, 0.875, 0.5, 0.875, 0.75, 0.625, 0.75, 0.375, 0.0, 0.625, 0.0, 0.625, 0.25, 0.375, 0.25, 0.375, 0.25, 0.625, 0.25, 0.625, 0.5, 0.375, 0.5, 0.375, 0.5, 0.625, 0.5, 0.625, 0.75, 0.375, 0.75, 0.375, 0.75, 0.625, 0.75, 0.625, 1.0, 0.375, 1.0, 0.125, 0.5, 0.375, 0.5, 0.375, 0.75, 0.125, 0.75, 0.625, 0.5, 0.875, 0.5, 0.875, 0.75, 0.625, 0.75, 0.375, 0.0, 0.625, 0.0, 0.625, 0.25, 0.375, 0.25, 0.375, 0.25, 0.625, 0.25, 0.625, 0.5, 0.375, 0.5, 0.375, 0.5, 0.625, 0.5, 0.625, 0.75, 0.375, 0.75, 0.375, 0.75, 0.625, 0.75, 0.625, 1.0, 0.375, 1.0, 0.125, 0.5, 0.375, 0.5, 0.375, 0.75, 0.125, 0.75, 0.625, 0.5, 0.875, 0.5, 0.875, 0.75, 0.625, 0.75, 0.375, 0.0, 0.625, 0.0, 0.625, 0.25, 0.375, 0.25, 0.375, 0.25, 0.625, 0.25, 0.625, 0.5, 0.375, 0.5, 0.375, 0.5, 0.625, 0.5, 0.625, 0.75, 0.375, 0.75, 0.375, 0.75, 0.625, 0.75, 0.625, 1.0, 0.375, 1.0, 0.125, 0.5, 0.375, 0.5, 0.375, 0.75, 0.125, 0.75, 0.625, 0.5, 0.875, 0.5, 0.875, 0.75, 0.625, 0.75, 0.375, 0.0, 0.625, 0.0, 0.625, 0.25, 0.375, 0.25, 0.375, 0.25, 0.625, 0.25, 0.625, 0.5, 0.375, 0.5, 0.375, 0.5, 0.625, 0.5, 0.625, 0.75, 0.375, 0.75, 0.375, 0.75, 0.625, 0.75, 0.625, 1.0, 0.375, 1.0, 0.125, 0.5, 0.375, 0.5, 0.375, 0.75, 0.125, 0.75, 0.625, 0.5, 0.875, 0.5, 0.875, 0.75, 0.625, 0.75, 0.375, 0.0, 0.625, 0.0, 0.625, 0.25, 0.375, 0.25, 0.375, 0.25, 0.625, 0.25, 0.625, 0.5, 0.375, 0.5, 0.375, 0.5, 0.625, 0.5, 0.625, 0.75, 0.375, 0.75, 0.375, 0.75, 0.625, 0.75, 0.625, 1.0, 0.375, 1.0, 0.125, 0.5, 0.375, 0.5, 0.375, 0.75, 0.125, 0.75, 0.625, 0.5, 0.875, 0.5, 0.875, 0.75, 0.625, 0.75])
me_001_2.use_remesh_fix_poles = True
me_001_2.use_remesh_preserve_attributes = False
me_001_2.use_mirror_vertex_groups = False
me_001_2.update()
me_002_1 = bpy.data.meshes.new('立方体.002')
me_002_1.from_pydata([(-1.0, -1.0, -1.0), (-1.0, -1.0, 1.0), (-1.0, 1.0, -1.0), (-1.0, 1.0, 1.0), (1.0, -1.0, -1.0), (1.0, -1.0, 1.0), (1.0, 1.0, -1.0), (1.0, 1.0, 1.0), (-1.0, 1.0, 1.0), (-1.0, 1.0, 3.0), (-1.0, 3.0, 1.0), (-1.0, 3.0, 3.0), (1.0, 1.0, 1.0), (1.0, 1.0, 3.0), (1.0, 3.0, 1.0), (1.0, 3.0, 3.0), (-1.0, 3.0, 3.0), (-1.0, 3.0, 5.0), (-1.0, 5.0, 3.0), (-1.0, 5.0, 5.0), (1.0, 3.0, 3.0), (1.0, 3.0, 5.0), (1.0, 5.0, 3.0), (1.0, 5.0, 5.0), (-1.0, 5.0, 5.0), (-1.0, 5.0, 7.0), (-1.0, 7.0, 5.0), (-1.0, 7.0, 7.0), (1.0, 5.0, 5.0), (1.0, 5.0, 7.0), (1.0, 7.0, 5.0), (1.0, 7.0, 7.0), (-1.0, 7.0, 7.0), (-1.0, 7.0, 9.0), (-1.0, 9.0, 7.0), (-1.0, 9.0, 9.0), (1.0, 7.0, 7.0), (1.0, 7.0, 9.0), (1.0, 9.0, 7.0), (1.0, 9.0, 9.0), (-1.0, 9.0, 9.0), (-1.0, 9.0, 11.0), (-1.0, 11.0, 9.0), (-1.0, 11.0, 11.0), (1.0, 9.0, 9.0), (1.0, 9.0, 11.0), (1.0, 11.0, 9.0), (1.0, 11.0, 11.0), (-1.0, 11.0, 11.0), (-1.0, 11.0, 13.0), (-1.0, 23.19, 11.0), (-1.0, 23.19, 13.0), (1.0, 11.0, 11.0), (1.0, 11.0, 13.0), (1.0, 23.19, 11.0), (1.0, 23.19, 13.0)], [], [(0, 1, 3, 2), (2, 3, 7, 6), (6, 7, 5, 4), (4, 5, 1, 0), (2, 6, 4, 0), (7, 3, 1, 5), (8, 9, 11, 10), (10, 11, 15, 14), (14, 15, 13, 12), (12, 13, 9, 8), (10, 14, 12, 8), (15, 11, 9, 13), (16, 17, 19, 18), (18, 19, 23, 22), (22, 23, 21, 20), (20, 21, 17, 16), (18, 22, 20, 16), (23, 19, 17, 21), (24, 25, 27, 26), (26, 27, 31, 30), (30, 31, 29, 28), (28, 29, 25, 24), (26, 30, 28, 24), (31, 27, 25, 29), (32, 33, 35, 34), (34, 35, 39, 38), (38, 39, 37, 36), (36, 37, 33, 32), (34, 38, 36, 32), (39, 35, 33, 37), (40, 41, 43, 42), (42, 43, 47, 46), (46, 47, 45, 44), (44, 45, 41, 40), (42, 46, 44, 40), (47, 43, 41, 45), (48, 49, 51, 50), (50, 51, 55, 54), (54, 55, 53, 52), (52, 53, 49, 48), (50, 54, 52, 48), (55, 51, 49, 53)])
_uv = me_002_1.uv_layers.new(name='UVマップ')
_uv.uv.foreach_set('vector', [0.375, 0.0, 0.625, 0.0, 0.625, 0.25, 0.375, 0.25, 0.375, 0.25, 0.625, 0.25, 0.625, 0.5, 0.375, 0.5, 0.375, 0.5, 0.625, 0.5, 0.625, 0.75, 0.375, 0.75, 0.375, 0.75, 0.625, 0.75, 0.625, 1.0, 0.375, 1.0, 0.125, 0.5, 0.375, 0.5, 0.375, 0.75, 0.125, 0.75, 0.625, 0.5, 0.875, 0.5, 0.875, 0.75, 0.625, 0.75, 0.375, 0.0, 0.625, 0.0, 0.625, 0.25, 0.375, 0.25, 0.375, 0.25, 0.625, 0.25, 0.625, 0.5, 0.375, 0.5, 0.375, 0.5, 0.625, 0.5, 0.625, 0.75, 0.375, 0.75, 0.375, 0.75, 0.625, 0.75, 0.625, 1.0, 0.375, 1.0, 0.125, 0.5, 0.375, 0.5, 0.375, 0.75, 0.125, 0.75, 0.625, 0.5, 0.875, 0.5, 0.875, 0.75, 0.625, 0.75, 0.375, 0.0, 0.625, 0.0, 0.625, 0.25, 0.375, 0.25, 0.375, 0.25, 0.625, 0.25, 0.625, 0.5, 0.375, 0.5, 0.375, 0.5, 0.625, 0.5, 0.625, 0.75, 0.375, 0.75, 0.375, 0.75, 0.625, 0.75, 0.625, 1.0, 0.375, 1.0, 0.125, 0.5, 0.375, 0.5, 0.375, 0.75, 0.125, 0.75, 0.625, 0.5, 0.875, 0.5, 0.875, 0.75, 0.625, 0.75, 0.375, 0.0, 0.625, 0.0, 0.625, 0.25, 0.375, 0.25, 0.375, 0.25, 0.625, 0.25, 0.625, 0.5, 0.375, 0.5, 0.375, 0.5, 0.625, 0.5, 0.625, 0.75, 0.375, 0.75, 0.375, 0.75, 0.625, 0.75, 0.625, 1.0, 0.375, 1.0, 0.125, 0.5, 0.375, 0.5, 0.375, 0.75, 0.125, 0.75, 0.625, 0.5, 0.875, 0.5, 0.875, 0.75, 0.625, 0.75, 0.375, 0.0, 0.625, 0.0, 0.625, 0.25, 0.375, 0.25, 0.375, 0.25, 0.625, 0.25, 0.625, 0.5, 0.375, 0.5, 0.375, 0.5, 0.625, 0.5, 0.625, 0.75, 0.375, 0.75, 0.375, 0.75, 0.625, 0.75, 0.625, 1.0, 0.375, 1.0, 0.125, 0.5, 0.375, 0.5, 0.375, 0.75, 0.125, 0.75, 0.625, 0.5, 0.875, 0.5, 0.875, 0.75, 0.625, 0.75, 0.375, 0.0, 0.625, 0.0, 0.625, 0.25, 0.375, 0.25, 0.375, 0.25, 0.625, 0.25, 0.625, 0.5, 0.375, 0.5, 0.375, 0.5, 0.625, 0.5, 0.625, 0.75, 0.375, 0.75, 0.375, 0.75, 0.625, 0.75, 0.625, 1.0, 0.375, 1.0, 0.125, 0.5, 0.375, 0.5, 0.375, 0.75, 0.125, 0.75, 0.625, 0.5, 0.875, 0.5, 0.875, 0.75, 0.625, 0.75, 0.375, 0.0, 0.625, 0.0, 0.625, 0.25, 0.375, 0.25, 0.375, 0.25, 0.625, 0.25, 0.625, 0.5, 0.375, 0.5, 0.375, 0.5, 0.625, 0.5, 0.625, 0.75, 0.375, 0.75, 0.375, 0.75, 0.625, 0.75, 0.625, 1.0, 0.375, 1.0, 0.125, 0.5, 0.375, 0.5, 0.375, 0.75, 0.125, 0.75, 0.625, 0.5, 0.875, 0.5, 0.875, 0.75, 0.625, 0.75])
me_002_1.use_remesh_fix_poles = True
me_002_1.use_remesh_preserve_attributes = False
me_002_1.use_mirror_vertex_groups = False
me_002_1.update()
me_004 = bpy.data.meshes.new('立方体.004')
me_004.from_pydata([(9.986, -3.297, -0.6853), (9.986, -3.297, 1.315), (9.986, 5.137, 16.19), (9.986, 5.137, 18.19), (11.99, -3.297, -0.6853), (11.99, -3.297, 1.315), (11.99, 5.137, 16.19), (11.99, 5.137, 18.19), (9.986, 7.56, 18.19), (9.986, 7.56, 16.19), (11.99, 7.56, 16.19), (11.99, 7.56, 18.19), (9.986, 12.94, 28.94), (9.986, 12.94, 26.94), (11.99, 12.94, 26.94), (11.99, 12.94, 28.94), (9.986, 15.33, 28.94), (9.986, 15.33, 26.94), (11.99, 15.33, 26.94), (11.99, 15.33, 28.94), (9.986, 19.54, 37.33), (9.986, 19.54, 35.33), (11.99, 19.54, 35.33), (11.99, 19.54, 37.33), (9.986, 22.17, 37.33), (9.986, 22.17, 35.33), (11.99, 22.17, 35.33), (11.99, 22.17, 37.33), (9.986, 22.8, 38.53), (9.986, 22.8, 36.53), (11.99, 22.8, 36.53), (11.99, 22.8, 38.53), (9.986, 23.4, 38.53), (9.986, 23.4, 36.53), (11.99, 23.4, 36.53), (11.99, 23.4, 38.53), (33.32, 22.8, 38.53), (33.32, 22.8, 36.53), (33.32, 23.4, 38.53), (33.32, 23.4, 36.53), (31.17, 23.39, 37.7), (31.17, 23.39, 38.51), (31.17, 26.19, 37.7), (31.17, 26.19, 38.51), (33.28, 23.39, 37.7), (33.28, 23.39, 38.51), (33.28, 26.19, 37.7), (33.28, 26.19, 38.51), (9.986, 5.137, 9.796), (9.986, -3.297, -7.082), (11.99, 5.137, 9.796), (11.99, -3.297, -7.082), (11.99, 7.56, 9.796), (9.986, 7.56, 9.796), (11.99, 12.94, 20.55), (9.986, 12.94, 20.55), (11.99, 15.33, 20.55), (9.986, 15.33, 20.55), (11.99, 19.54, 28.94), (9.986, 19.54, 28.94), (11.99, 22.17, 28.94), (9.986, 22.17, 28.94), (11.99, 22.8, 30.13), (9.986, 22.8, 30.13), (11.99, 23.4, 30.13), (9.986, 23.4, 30.13), (33.32, 22.8, 30.13), (33.32, 23.4, 30.13), (31.17, 26.19, 31.3), (31.17, 23.39, 31.3), (33.28, 26.19, 31.3), (33.28, 23.39, 31.3)], [], [(0, 1, 3, 2), (7, 6, 10, 11), (6, 7, 5, 4), (4, 5, 1, 0), (26, 22, 58, 60), (7, 3, 1, 5), (9, 8, 12, 13), (39, 37, 66, 67), (3, 7, 11, 8), (2, 3, 8, 9), (15, 14, 18, 19), (11, 10, 14, 15), (2, 9, 53, 48), (8, 11, 15, 12), (16, 19, 23, 20), (9, 13, 55, 53), (12, 15, 19, 16), (13, 12, 16, 17), (23, 22, 26, 27), (17, 16, 20, 21), (19, 18, 22, 23), (4, 0, 49, 51), (18, 14, 54, 56), (40, 42, 68, 69), (20, 23, 27, 24), (21, 20, 24, 25), (31, 30, 37, 36), (24, 27, 31, 28), (25, 24, 28, 29), (27, 26, 30, 31), (33, 32, 35, 34), (33, 34, 64, 65), (28, 31, 35, 32), (29, 28, 32, 33), (36, 37, 39, 38), (46, 44, 71, 70), (35, 31, 36, 38), (34, 35, 38, 39), (40, 41, 43, 42), (42, 43, 47, 46), (46, 47, 45, 44), (44, 45, 41, 40), (10, 6, 50, 52), (47, 43, 41, 45), (48, 50, 51, 49), (50, 48, 53, 52), (52, 53, 55, 54), (54, 55, 57, 56), (56, 57, 59, 58), (60, 61, 63, 62), (58, 59, 61, 60), (62, 63, 65, 64), (62, 64, 67, 66), (68, 70, 71, 69), (14, 10, 52, 54), (25, 29, 63, 61), (13, 17, 57, 55), (44, 40, 69, 71), (17, 21, 59, 57), (30, 26, 60, 62), (37, 30, 62, 66), (21, 25, 61, 59), (42, 46, 70, 68), (22, 18, 56, 58), (29, 33, 65, 63), (6, 4, 51, 50), (34, 39, 67, 64), (0, 2, 48, 49)])
_uv = me_004.uv_layers.new(name='UVマップ')
_uv.uv.foreach_set('vector', [0.375, 0.0, 0.625, 0.0, 0.625, 0.25, 0.375, 0.25, 0.625, 0.5, 0.375, 0.5, 0.375, 0.5, 0.625, 0.5, 0.375, 0.5, 0.625, 0.5, 0.625, 0.75, 0.375, 0.75, 0.375, 0.75, 0.625, 0.75, 0.625, 1.0, 0.375, 1.0, 0.375, 0.5, 0.375, 0.5, 0.375, 0.5, 0.375, 0.5, 0.625, 0.5, 0.875, 0.5, 0.875, 0.75, 0.625, 0.75, 0.375, 0.25, 0.625, 0.25, 0.625, 0.25, 0.375, 0.25, 0.375, 0.5, 0.375, 0.5, 0.375, 0.5, 0.375, 0.5, 0.875, 0.5, 0.625, 0.5, 0.625, 0.5, 0.875, 0.5, 0.375, 0.25, 0.625, 0.25, 0.625, 0.25, 0.375, 0.25, 0.625, 0.5, 0.375, 0.5, 0.375, 0.5, 0.625, 0.5, 0.625, 0.5, 0.375, 0.5, 0.375, 0.5, 0.625, 0.5, 0.375, 0.25, 0.375, 0.25, 0.375, 0.25, 0.375, 0.25, 0.875, 0.5, 0.625, 0.5, 0.625, 0.5, 0.875, 0.5, 0.875, 0.5, 0.625, 0.5, 0.625, 0.5, 0.875, 0.5, 0.375, 0.25, 0.375, 0.25, 0.375, 0.25, 0.375, 0.25, 0.875, 0.5, 0.625, 0.5, 0.625, 0.5, 0.875, 0.5, 0.375, 0.25, 0.625, 0.25, 0.625, 0.25, 0.375, 0.25, 0.625, 0.5, 0.375, 0.5, 0.375, 0.5, 0.625, 0.5, 0.375, 0.25, 0.625, 0.25, 0.625, 0.25, 0.375, 0.25, 0.625, 0.5, 0.375, 0.5, 0.375, 0.5, 0.625, 0.5, 0.375, 0.75, 0.375, 1.0, 0.375, 1.0, 0.375, 0.75, 0.375, 0.5, 0.375, 0.5, 0.375, 0.5, 0.375, 0.5, 0.375, 0.0, 0.375, 0.25, 0.375, 0.25, 0.375, 0.0, 0.875, 0.5, 0.625, 0.5, 0.625, 0.5, 0.875, 0.5, 0.375, 0.25, 0.625, 0.25, 0.625, 0.25, 0.375, 0.25, 0.625, 0.5, 0.375, 0.5, 0.375, 0.5, 0.625, 0.5, 0.875, 0.5, 0.625, 0.5, 0.625, 0.5, 0.875, 0.5, 0.375, 0.25, 0.625, 0.25, 0.625, 0.25, 0.375, 0.25, 0.625, 0.5, 0.375, 0.5, 0.375, 0.5, 0.625, 0.5, 0.375, 0.25, 0.625, 0.25, 0.625, 0.5, 0.375, 0.5, 0.375, 0.25, 0.375, 0.5, 0.375, 0.5, 0.375, 0.25, 0.875, 0.5, 0.625, 0.5, 0.625, 0.5, 0.875, 0.5, 0.375, 0.25, 0.625, 0.25, 0.625, 0.25, 0.375, 0.25, 0.625, 0.5, 0.375, 0.5, 0.375, 0.5, 0.625, 0.5, 0.375, 0.5, 0.375, 0.75, 0.375, 0.75, 0.375, 0.5, 0.625, 0.5, 0.625, 0.5, 0.625, 0.5, 0.625, 0.5, 0.375, 0.5, 0.625, 0.5, 0.625, 0.5, 0.375, 0.5, 0.375, 0.0, 0.625, 0.0, 0.625, 0.25, 0.375, 0.25, 0.375, 0.25, 0.625, 0.25, 0.625, 0.5, 0.375, 0.5, 0.375, 0.5, 0.625, 0.5, 0.625, 0.75, 0.375, 0.75, 0.375, 0.75, 0.625, 0.75, 0.625, 1.0, 0.375, 1.0, 0.375, 0.5, 0.375, 0.5, 0.375, 0.5, 0.375, 0.5, 0.625, 0.5, 0.875, 0.5, 0.875, 0.75, 0.625, 0.75, 0.125, 0.5, 0.375, 0.5, 0.375, 0.75, 0.125, 0.75, 0.375, 0.5, 0.125, 0.5, 0.125, 0.5, 0.375, 0.5, 0.375, 0.5, 0.125, 0.5, 0.125, 0.5, 0.375, 0.5, 0.375, 0.5, 0.125, 0.5, 0.125, 0.5, 0.375, 0.5, 0.375, 0.5, 0.125, 0.5, 0.125, 0.5, 0.375, 0.5, 0.375, 0.5, 0.125, 0.5, 0.125, 0.5, 0.375, 0.5, 0.375, 0.5, 0.125, 0.5, 0.125, 0.5, 0.375, 0.5, 0.375, 0.5, 0.125, 0.5, 0.125, 0.5, 0.375, 0.5, 0.375, 0.5, 0.375, 0.5, 0.375, 0.5, 0.375, 0.5, 0.125, 0.5, 0.375, 0.5, 0.375, 0.75, 0.125, 0.75, 0.375, 0.5, 0.375, 0.5, 0.375, 0.5, 0.375, 0.5, 0.375, 0.25, 0.375, 0.25, 0.375, 0.25, 0.375, 0.25, 0.375, 0.25, 0.375, 0.25, 0.375, 0.25, 0.375, 0.25, 0.375, 0.75, 0.375, 1.0, 0.375, 1.0, 0.375, 0.75, 0.375, 0.25, 0.375, 0.25, 0.375, 0.25, 0.375, 0.25, 0.375, 0.5, 0.375, 0.5, 0.375, 0.5, 0.375, 0.5, 0.375, 0.5, 0.375, 0.5, 0.375, 0.5, 0.375, 0.5, 0.375, 0.25, 0.375, 0.25, 0.375, 0.25, 0.375, 0.25, 0.375, 0.25, 0.375, 0.5, 0.375, 0.5, 0.375, 0.25, 0.375, 0.5, 0.375, 0.5, 0.375, 0.5, 0.375, 0.5, 0.375, 0.25, 0.375, 0.25, 0.375, 0.25, 0.375, 0.25, 0.375, 0.5, 0.375, 0.75, 0.375, 0.75, 0.375, 0.5, 0.375, 0.5, 0.375, 0.5, 0.375, 0.5, 0.375, 0.5, 0.375, 0.0, 0.375, 0.25, 0.375, 0.25, 0.375, 0.0])
me_004.use_remesh_fix_poles = True
me_004.use_remesh_preserve_attributes = False
me_004.use_mirror_vertex_groups = False
me_004.update()

# ---- objects
ob_light = bpy.data.objects.new('Light', light_light)
ob_x = bpy.data.objects.new('ポイント', light_x)
ob_001 = bpy.data.objects.new('ポイント.001', light_001)
ob_002 = bpy.data.objects.new('ポイント.002', light_002)
ob_003 = bpy.data.objects.new('ポイント.003', light_003)
ob_004 = bpy.data.objects.new('ポイント.004', light_004)
ob_005 = bpy.data.objects.new('ポイント.005', light_005)
ob_006 = bpy.data.objects.new('ポイント.006', light_006)
ob_007 = bpy.data.objects.new('ポイント.007', light_007)
ob_008 = bpy.data.objects.new('ポイント.008', light_008)
ob_009 = bpy.data.objects.new('ポイント.009', light_009)
ob_x_1 = bpy.data.objects.new('円柱', me_x)
ob_001_1 = bpy.data.objects.new('円柱.001', me_001)
ob_006_1 = bpy.data.objects.new('立方体.006', me_005)
ob_007_1 = bpy.data.objects.new('立方体.007', me_007)
ob_005_1 = bpy.data.objects.new('立方体.005', me_006)
ob_x_2 = bpy.data.objects.new('平面', me_002)
ob_003_1 = bpy.data.objects.new('立方体.003', me_003)
ob_001_2 = bpy.data.objects.new('平面.001', me_001_1)
ob_x_3 = bpy.data.objects.new('立方体', me_x_1)
ob_001_3 = bpy.data.objects.new('立方体.001', me_001_2)
ob_002_1 = bpy.data.objects.new('立方体.002', me_002_1)
ob_004_1 = bpy.data.objects.new('立方体.004', me_004)

# ---- transforms, parenting, visibility, modifiers, constraints
ob_light.location = (3.001, 1.005, 11.44)
ob_light.rotation_euler = (0.4423, -0.7324, 1.105)
ob_light.lock_rotations_4d = False
ob_light.empty_display_type = 'ARROWS'
ob_light.color = (0.0, 0.0, 0.0, 0.0)
ob_light.lineart.crease_threshold = 0.0
ob_x.location = (2.755, -2.373, 0.7254)
ob_x.lineart.crease_threshold = 0.0
ob_001.location = (2.755, -0.5681, 1.61)
ob_001.lineart.crease_threshold = 0.0
ob_002.location = (2.755, 1.227, 2.526)
ob_002.lineart.crease_threshold = 0.0
ob_003.location = (2.755, 3.023, 3.434)
ob_003.lineart.crease_threshold = 0.0
ob_004.location = (2.755, 4.838, 4.331)
ob_004.lineart.crease_threshold = 0.0
ob_005.location = (-2.734, 4.838, 4.331)
ob_005.lineart.crease_threshold = 0.0
ob_006.location = (-2.734, 3.023, 3.434)
ob_006.lineart.crease_threshold = 0.0
ob_007.location = (-2.734, 1.227, 2.526)
ob_007.lineart.crease_threshold = 0.0
ob_008.location = (-2.734, -0.5681, 1.61)
ob_008.lineart.crease_threshold = 0.0
ob_009.location = (-2.734, -2.373, 0.7254)
ob_009.lineart.crease_threshold = 0.0
ob_x_1.location = (3.33, -5.658, 7.914)
ob_x_1.scale = (0.65, 0.7, 0.15)
ob_x_1.lineart.crease_threshold = 0.0
ob_001_1.location = (-3.369, -5.658, 7.914)
ob_001_1.scale = (0.65, 0.7, 0.15)
ob_001_1.lineart.crease_threshold = 0.0
ob_006_1.location = (1.663e-15, -5.649, 7.452)
ob_006_1.scale = (0.4707, 0.2815, 0.6177)
ob_006_1.lineart.crease_threshold = 0.0
ob_007_1.location = (0.0, -6.284, 7.349)
ob_007_1.rotation_euler = (0.2338, 0.00342, -0.003824)
ob_007_1.scale = (0.5664, 0.0453, 0.906)
ob_007_1.lineart.crease_threshold = 0.0
ob_005_1.location = (0.0, 0.0, 0.0)
ob_005_1.scale = (0.5782, 0.5782, 0.5782)
ob_005_1.lineart.crease_threshold = 0.0
_m = ob_005_1.modifiers.new('ミラー', 'MIRROR')
_m.use_clip = True
_m = ob_005_1.modifiers.new('Auto Smooth', 'NODES')
_m.node_group = ng_auto_smooth
_gi = [s.identifier for s in ng_auto_smooth.interface.items_tree if s.item_type == 'SOCKET' and s.in_out == 'INPUT']
_m[_gi[1]] = 0.5236  # Angle
ob_x_2.location = (-9.537e-07, -1.907e-06, -4.768e-07)
ob_x_2.rotation_euler = (0.3256, 7.103e-17, 1.167e-17)
ob_x_2.scale = (6.996, 13.7, 6.996)
ob_x_2.lineart.crease_threshold = 0.0
_m = ob_x_2.modifiers.new('ミラー', 'MIRROR')
_m.use_clip = True
ob_003_1.location = (0.0, 24.49, 9.285)
ob_003_1.scale = (10.0, 1.7, 0.15)
ob_003_1.lineart.crease_threshold = 0.0
ob_001_2.location = (0.0, 7.783, -0.1441)
ob_001_2.scale = (20.0, 22.62, 6.816)
ob_001_2.lineart.crease_threshold = 0.0
ob_x_3.location = (0.0, -2.967, 0.0)
ob_x_3.scale = (3.0, 0.3, 0.15)
ob_x_3.lineart.crease_threshold = 0.0
ob_001_3.location = (0.0, 8.432, 4.491)
ob_001_3.scale = (3.0, 0.3, 0.15)
ob_001_3.lineart.crease_threshold = 0.0
ob_002_1.location = (0.0, 16.23, 7.189)
ob_002_1.scale = (3.0, 0.3, 0.15)
ob_002_1.lineart.crease_threshold = 0.0
ob_004_1.location = (-2.384e-07, 0.0, 0.0)
ob_004_1.scale = (0.3, 1.0, 0.25)
ob_004_1.lineart.crease_threshold = 0.0
_m = ob_004_1.modifiers.new('ミラー', 'MIRROR')

# ---- collection membership
col_x.objects.link(ob_light)
col_x.objects.link(ob_x)
col_x.objects.link(ob_001)
col_x.objects.link(ob_002)
col_x.objects.link(ob_003)
col_x.objects.link(ob_004)
col_x.objects.link(ob_005)
col_x.objects.link(ob_006)
col_x.objects.link(ob_007)
col_x.objects.link(ob_008)
col_x.objects.link(ob_009)
col_x_1.objects.link(ob_x_1)
col_x_1.objects.link(ob_001_1)
col_x_1.objects.link(ob_006_1)
col_x_1.objects.link(ob_007_1)
col_x_1.objects.link(ob_005_1)
col_ground.objects.link(ob_x_2)
col_ground.objects.link(ob_003_1)
col_ground.objects.link(ob_001_2)
col_x_2.objects.link(ob_x_3)
col_x_2.objects.link(ob_001_3)
col_x_2.objects.link(ob_002_1)
col_x_2.objects.link(ob_004_1)

# ---- scene / render settings (as saved in the file)
scene.frame_start = 1; scene.frame_end = 250; scene.frame_set(1)
scene.render.engine = 'BLENDER_EEVEE_NEXT'
scene.render.use_motion_blur = True
scene.cycles.use_denoising = False
scene.cycles.samples = 128
scene.cycles.sampling_pattern = 'TABULATED_SOBOL'
scene.cycles.adaptive_threshold = 0.0
scene.cycles.use_light_tree = False
scene.eevee.taa_samples = 128
scene.eevee.use_gtao = True
scene.eevee.use_raytracing = True
scene.view_settings.view_transform = 'Filmic'
bpy.context.view_layer.update()

# ---- added for rendering (the .blend has no active camera): camera
cam_auto = bpy.data.cameras.new('AutoCamera')
cam_auto.lens = 50.0
cam_auto.sensor_width = 36.0
cam_auto.clip_end = 1147.2
ob_auto_camera = bpy.data.objects.new('AutoCamera', cam_auto)
scene.collection.objects.link(ob_auto_camera)
ob_auto_camera.location = (65.368, -65.8067, 56.7268)
ob_auto_camera.rotation_euler = (1.09748, -7.21219e-08, 0.694738)
scene.camera = ob_auto_camera
bpy.context.view_layer.update()
